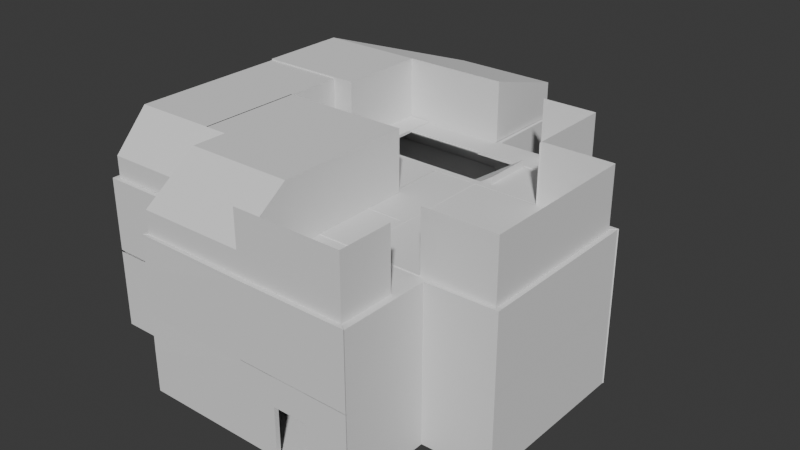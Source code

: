# Source: house.blend  (saved by Blender 4.3.34; exported with 4.5.12 LTS)
import bpy
from mathutils import Matrix  # noqa: F401  (used for matrix-valued properties, if any)

bpy.ops.wm.read_factory_settings(use_empty=True)
scene = bpy.context.scene
scene.name = 'Scene'

# ---- collections
col_collection = bpy.data.collections.new('Collection'); scene.collection.children.link(col_collection)

# ---- world
world_world = bpy.data.worlds.new('World'); scene.world = world_world
world_world.use_nodes = True; world_world.node_tree.nodes.clear()
_N = world_world.node_tree.nodes; _L = world_world.node_tree.links
n0 = _N.new('ShaderNodeOutputWorld'); n0.name = 'World Output'; n0.location = (300, 300)
n1 = _N.new('ShaderNodeBackground'); n1.name = 'Background'; n1.location = (10, 300)
n1.inputs[0].default_value = (0.05088, 0.05088, 0.05088, 1.0)
_L.new(n1.outputs[0], n0.inputs[0])
n0.is_active_output = True
world_world.color = (0.05088, 0.05088, 0.05088)
world_world.sun_shadow_jitter_overblur = 0.0

# ---- meshes
me_plane = bpy.data.meshes.new('Plane')
me_plane.from_pydata([(-3.0, -1.0, 0.0), (9.0, -1.0, 0.0), (-3.0, 4.0, 0.0), (9.0, 4.0, 0.0), (-3.0, 13.0, 0.0), (9.058, 13.0, 0.0), (13.0, 4.0, 0.0), (13.0, 13.0, 0.0), (-3.0, 18.0, 0.0), (7.134, 18.0, 0.0), (3.0, -1.0, 0.0), (3.0, 4.0, 0.0), (3.0, 13.0, 0.0), (4.0, 18.0, 0.0), (-9.0, 4.0, 0.0), (-9.0, 13.0, 0.0), (-9.0, 18.0, 0.0), (-3.0, 23.0, 0.0), (4.0, 23.0, 0.0), (-9.0, 23.0, 0.0), (-3.0, 2.0, 0.0), (-9.0, 2.0, 0.0), (-3.0, 17.56, 0.0), (-9.0, 17.56, 0.0), (-3.0, 18.0, -0.004914), (-9.0, 18.0, -0.004914), (-3.0, 17.56, -0.004914), (-9.0, 17.56, -0.004914), (-3.173, 1.732, 0.0), (-9.0, 1.726, 0.0), (-3.182, -1.225, 0.0), (-3.182, -1.225, 4.39), (-3.0, -1.0, 4.39), (-9.0, 2.0, 4.402), (-3.0, 2.0, 4.39), (-9.0, 1.726, 4.402), (-3.173, 1.732, 4.39), (-9.244, 4.0, 0.0), (-9.244, 13.0, 0.0), (-9.244, 18.0, 0.0), (-9.244, 23.25, 0.0), (-9.244, 2.0, 0.0), (-9.244, 17.56, 0.0), (-9.244, 1.726, 0.0), (-9.0, 13.0, 4.414), (-9.0, 4.0, 4.414), (-9.0, 17.56, 4.414), (-9.0, 23.0, 4.414), (-9.0, 18.0, 4.414), (-9.244, 13.0, 4.414), (-9.244, 4.0, 4.414), (-9.244, 17.56, 4.414), (-9.244, 23.25, 4.414), (-9.244, 18.0, 4.414), (-9.244, 2.0, 4.414), (-9.244, 1.726, 4.414), (-2.399, 23.22, 0.0), (4.183, 23.22, 0.0), (3.0, 23.0, 4.378), (-3.0, 23.0, 4.378), (-9.0, 23.0, 4.378), (-9.244, 23.25, 4.378), (4.183, 23.22, 4.378), (-2.399, 23.22, 4.378), (-2.399, 13.3, 0.0), (7.134, 13.34, 0.0), (-9.0, 13.3, 0.0), (3.0, 13.34, 0.0), (6.0, 13.0, 0.0), (6.0, 13.34, 0.0), (3.0, 13.0, 3.234), (-9.0, 13.3, 3.234), (-9.0, 13.0, 3.234), (9.058, 13.0, 3.234), (3.0, 13.34, 3.234), (6.0, 13.0, 3.234), (6.0, 13.34, 3.234), (-9.0, 13.3, 4.417), (-9.0, 13.0, 4.417), (9.058, 13.0, 4.381), (7.134, 13.34, 4.381), (4.238, 18.21, 0.0), (4.165, 23.19, 0.0), (7.394, 18.21, 0.0), (7.134, 18.0, 4.359), (4.0, 18.0, 4.359), (4.0, 23.0, 4.359), (4.238, 18.21, 4.359), (4.165, 23.19, 4.359), (7.394, 18.21, 4.359), (7.411, 18.15, 0.0), (7.413, 13.33, 0.0), (13.0, 13.0, 4.346), (13.33, 13.33, 0.0), (7.134, 18.0, 4.346), (7.413, 13.33, 4.346), (7.411, 18.15, 4.346), (13.33, 13.33, 4.346), (13.25, 3.81, 0.0), (13.29, 13.34, 0.0), (9.381, 3.736, 0.0), (9.0, -1.0, 4.321), (9.371, -1.254, 0.0), (9.0, 4.0, 4.321), (13.0, 4.0, 4.321), (13.0, 13.0, 4.321), (13.25, 3.81, 4.321), (13.29, 13.34, 4.321), (9.381, 3.736, 4.321), (9.371, -1.254, 4.321), (-3.187, -1.256, 0.0), (9.336, -1.256, 0.0), (3.0, -1.256, 0.0), (5.02, -1.0, 0.0), (5.02, -1.256, 0.0), (6.989, -1.0, 0.0), (6.989, -1.256, 0.0), (6.989, -1.0, 2.871), (9.0, -1.0, 2.369), (-3.0, -1.0, 2.369), (3.0, -1.0, 2.369), (6.989, -1.256, 2.871), (9.336, -1.256, 2.369), (-3.187, -1.256, 2.369), (3.0, -1.256, 2.369), (5.02, -1.0, 2.871), (5.02, -1.256, 2.871), (6.989, -1.0, 4.331), (9.0, -1.0, 4.331), (-3.0, -1.0, 4.331), (3.0, -1.0, 4.331), (6.989, -1.256, 4.331), (9.336, -1.256, 4.331), (3.0, -1.256, 4.331), (5.02, -1.0, 4.331), (5.02, -1.256, 4.331), (-6.0, 13.0, 0.0), (-6.0, 13.3, 0.0), (-6.0, 13.0, 3.234), (-6.0, 13.3, 3.234), (-8.583, 13.3, 0.0), (-8.583, 13.3, 3.234), (-8.583, 13.0, 0.0), (-8.583, 13.0, 3.234), (-2.291, 13.32, 0.0), (-2.291, 23.06, 0.0), (-2.399, 23.04, 0.0), (-2.291, 23.06, 3.234), (-2.399, 23.04, 3.234), (-2.291, 23.06, 4.417), (-2.399, 23.04, 4.417), (-2.291, 17.23, 3.234), (-2.291, 17.23, 0.0), (-2.399, 17.24, 3.234), (-2.399, 17.24, 0.0), (-2.291, 14.18, 3.234), (-2.399, 14.16, 3.234), (-2.291, 14.18, 0.0), (-2.399, 14.16, 0.0), (7.129, 13.0, 0.0), (7.129, 13.0, 3.234), (7.129, 13.0, 4.399)], [], [(10, 113, 115, 1, 3, 11), (11, 3, 5, 159, 68, 12), (5, 3, 6, 7), (67, 69, 65, 9, 13), (64, 144, 67, 13, 8, 22), (2, 11, 12, 4), (0, 10, 11, 2, 20), (22, 8, 24, 26), (2, 4, 136, 142, 15, 14), (16, 8, 17, 19), (8, 13, 18, 17), (2, 14, 21, 20), (64, 22, 23, 66, 140, 137), (26, 24, 25, 27), (8, 16, 25, 24), (16, 23, 27, 25), (23, 22, 26, 27), (29, 28, 36, 35), (30, 0, 32, 31), (20, 21, 33, 34), (28, 30, 31, 36), (0, 20, 34, 32), (21, 29, 35, 33), (38, 37, 50, 49), (41, 43, 55, 54), (43, 29, 35, 55), (15, 66, 23, 46, 44), (39, 42, 51, 53), (21, 14, 45, 33), (42, 38, 49, 51), (19, 40, 52, 47), (40, 39, 53, 52), (23, 16, 48, 46), (16, 19, 47, 48), (37, 41, 54, 50), (14, 15, 44, 45), (17, 18, 58, 59), (18, 57, 62, 58), (57, 56, 63, 62), (56, 40, 61, 63), (19, 17, 59, 60), (40, 19, 60, 61), (12, 68, 69, 67), (71, 72, 78, 77), (160, 73, 79, 161), (66, 15, 72, 71), (159, 5, 73, 160), (76, 75, 70, 74), (81, 82, 88, 87), (18, 13, 85, 86), (13, 9, 84, 85), (9, 83, 89, 84), (82, 18, 86, 88), (83, 81, 87, 89), (7, 93, 97, 92), (91, 90, 96, 95), (90, 9, 94, 96), (9, 65, 80, 94), (93, 91, 95, 97), (5, 7, 92, 79), (102, 100, 108, 109), (98, 99, 107, 106), (3, 1, 101, 103), (6, 3, 103, 104), (100, 98, 106, 108), (7, 6, 104, 105), (99, 7, 105, 107), (1, 102, 109, 101), (112, 114, 126, 124), (10, 0, 119, 120), (115, 113, 114, 116), (113, 10, 120, 125), (119, 123, 31, 129), (124, 126, 135, 133), (120, 119, 129, 130), (0, 110, 123, 119), (115, 116, 121, 117), (116, 111, 122, 121), (114, 113, 125, 126), (1, 115, 117, 118), (111, 1, 118, 122), (110, 112, 124, 123), (121, 122, 132, 131), (122, 118, 128, 132), (123, 124, 133, 31), (121, 131, 135, 126), (118, 117, 127, 128), (125, 120, 130, 134), (127, 117, 125, 134), (117, 121, 126, 125), (141, 139, 138, 143), (137, 140, 142, 136), (145, 146, 148, 147), (147, 148, 150, 149), (152, 154, 146, 145), (156, 153, 151, 155), (157, 158, 154, 152), (144, 64, 158, 157)])
_uv = me_plane.uv_layers.new(name='UVMap')
_uv.uv.foreach_set('vector', [0.5, 0.0, 0.75, 0.0, 0.875, 0.0, 1.0, 0.0, 1.0, 1.0, 0.5, 1.0, 0.5, 1.0, 1.0, 1.0, 1.0, 1.0, 0.875, 1.0, 0.75, 1.0, 0.5, 1.0, 1.0, 1.0, 1.0, 1.0, 1.0, 1.0, 1.0, 1.0, 0.5, 1.0, 0.75, 1.0, 1.0, 1.0, 1.0, 1.0, 0.5, 1.0, 0.0, 1.0, 0.25, 1.0, 0.5, 1.0, 0.5, 1.0, 0.0, 1.0, 0.0, 1.0, 0.0, 1.0, 0.5, 1.0, 0.5, 1.0, 0.0, 1.0, 0.0, 0.0, 0.5, 0.0, 0.5, 1.0, 0.0, 1.0, 0.0, 0.5, 0.0, 1.0, 0.0, 1.0, 0.0, 1.0, 0.0, 1.0, 0.0, 1.0, 0.0, 1.0, 0.0, 1.0, 0.0, 1.0, 0.0, 1.0, 0.0, 1.0, 0.0, 1.0, 0.0, 1.0, 0.0, 1.0, 0.0, 1.0, 0.0, 1.0, 0.5, 1.0, 0.5, 1.0, 0.0, 1.0, 0.0, 1.0, 0.0, 1.0, 0.0, 1.0, 0.0, 1.0, 0.0, 1.0, 0.0, 1.0, 0.0, 1.0, 0.0, 1.0, 0.0, 1.0, 0.0, 1.0, 0.0, 1.0, 0.0, 1.0, 0.0, 1.0, 0.0, 1.0, 0.0, 1.0, 0.0, 1.0, 0.0, 1.0, 0.0, 1.0, 0.0, 0.0, 0.0, 0.0, 0.0, 0.0, 0.0, 0.0, 0.0, 1.0, 0.0, 1.0, 0.0, 1.0, 0.0, 1.0, 0.0, 0.0, 0.0, 0.0, 0.0, 0.0, 0.0, 0.0, 0.0, 0.0, 0.0, 0.0, 0.0, 0.0, 0.0, 0.0, 0.0, 1.0, 0.0, 1.0, 0.0, 1.0, 0.0, 1.0, 0.0, 0.0, 0.0, 0.0, 0.0, 0.0, 0.0, 0.0, 0.0, 0.0, 0.0, 0.5, 0.0, 0.5, 0.0, 0.0, 0.0, 0.0, 0.0, 0.0, 0.0, 0.0, 0.0, 0.0, 0.0, 0.0, 0.0, 0.0, 0.0, 0.0, 0.0, 0.0, 0.0, 0.0, 0.0, 0.0, 0.0, 0.0, 0.0, 0.0, 0.0, 0.0, 0.0, 0.0, 0.0, 0.0, 0.0, 0.0, 0.0, 1.0, 0.0, 1.0, 0.0, 1.0, 0.0, 1.0, 0.0, 1.0, 0.0, 0.0, 0.0, 0.0, 0.0, 0.0, 0.0, 0.0, 0.0, 1.0, 0.0, 1.0, 0.0, 1.0, 0.0, 1.0, 0.0, 0.0, 0.0, 0.0, 0.0, 0.0, 0.0, 0.0, 0.0, 0.0, 0.0, 0.0, 0.0, 0.0, 0.0, 0.0, 0.0, 0.0, 0.0, 0.0, 0.0, 0.0, 0.0, 0.0, 0.0, 0.0, 0.0, 0.0, 0.0, 0.0, 0.0, 0.0, 0.0, 1.0, 0.0, 1.0, 0.0, 1.0, 0.0, 1.0, 0.0, 0.0, 0.0, 0.0, 0.0, 0.0, 0.0, 0.0, 0.0, 1.0, 0.0, 1.0, 0.0, 1.0, 0.0, 1.0, 0.0, 1.0, 0.5, 1.0, 0.5, 1.0, 0.0, 1.0, 0.0, 0.0, 0.0, 0.0, 0.0, 0.0, 0.0, 0.0, 0.0, 0.0, 0.0, 0.0, 0.0, 0.0, 0.0, 0.0, 0.0, 0.0, 0.0, 0.0, 0.0, 0.0, 0.0, 0.0, 0.0, 1.0, 0.0, 1.0, 0.0, 1.0, 0.0, 1.0, 0.0, 0.0, 0.0, 0.0, 0.0, 0.0, 0.0, 0.0, 0.5, 1.0, 0.75, 1.0, 0.75, 1.0, 0.5, 1.0, 0.0, 1.0, 0.0, 1.0, 0.0, 1.0, 0.0, 1.0, 0.875, 1.0, 1.0, 1.0, 1.0, 1.0, 0.875, 1.0, 0.0, 1.0, 0.0, 1.0, 0.0, 1.0, 0.0, 1.0, 0.875, 1.0, 1.0, 1.0, 1.0, 1.0, 0.875, 1.0, 0.75, 1.0, 0.75, 1.0, 0.5, 1.0, 0.5, 1.0, 0.0, 0.0, 0.0, 0.0, 0.0, 0.0, 0.0, 0.0, 0.5, 1.0, 0.5, 1.0, 0.5, 1.0, 0.5, 1.0, 0.5, 1.0, 1.0, 1.0, 1.0, 1.0, 0.5, 1.0, 0.0, 0.0, 0.0, 0.0, 0.0, 0.0, 0.0, 0.0, 0.0, 0.0, 0.0, 0.0, 0.0, 0.0, 0.0, 0.0, 0.0, 0.0, 0.0, 0.0, 0.0, 0.0, 0.0, 0.0, 0.0, 0.0, 0.0, 0.0, 0.0, 0.0, 0.0, 0.0, 0.0, 0.0, 0.0, 0.0, 0.0, 0.0, 0.0, 0.0, 0.0, 0.0, 0.0, 0.0, 0.0, 0.0, 0.0, 0.0, 1.0, 1.0, 1.0, 1.0, 1.0, 1.0, 1.0, 1.0, 0.0, 0.0, 0.0, 0.0, 0.0, 0.0, 0.0, 0.0, 1.0, 1.0, 1.0, 1.0, 1.0, 1.0, 1.0, 1.0, 0.0, 0.0, 0.0, 0.0, 0.0, 0.0, 0.0, 0.0, 0.0, 0.0, 0.0, 0.0, 0.0, 0.0, 0.0, 0.0, 1.0, 1.0, 1.0, 0.0, 1.0, 0.0, 1.0, 1.0, 1.0, 1.0, 1.0, 1.0, 1.0, 1.0, 1.0, 1.0, 0.0, 0.0, 0.0, 0.0, 0.0, 0.0, 0.0, 0.0, 1.0, 1.0, 1.0, 1.0, 1.0, 1.0, 1.0, 1.0, 0.0, 0.0, 0.0, 0.0, 0.0, 0.0, 0.0, 0.0, 0.0, 0.0, 0.0, 0.0, 0.0, 0.0, 0.0, 0.0, 0.0, 0.0, 0.0, 0.0, 0.0, 0.0, 0.0, 0.0, 0.5, 0.0, 0.0, 0.0, 0.0, 0.0, 0.5, 0.0, 0.875, 0.0, 0.75, 0.0, 0.75, 0.0, 0.875, 0.0, 0.75, 0.0, 0.5, 0.0, 0.5, 0.0, 0.75, 0.0, 0.0, 0.0, 0.0, 0.0, 0.0, 0.0, 0.0, 0.0, 0.0, 0.0, 0.0, 0.0, 0.0, 0.0, 0.0, 0.0, 0.5, 0.0, 0.0, 0.0, 0.0, 0.0, 0.5, 0.0, 0.0, 0.0, 0.0, 0.0, 0.0, 0.0, 0.0, 0.0, 0.875, 0.0, 0.875, 0.0, 0.875, 0.0, 0.875, 0.0, 0.0, 0.0, 0.0, 0.0, 0.0, 0.0, 0.0, 0.0, 0.75, 0.0, 0.75, 0.0, 0.75, 0.0, 0.75, 0.0, 1.0, 0.0, 0.875, 0.0, 0.875, 0.0, 1.0, 0.0, 0.0, 0.0, 0.0, 0.0, 0.0, 0.0, 0.0, 0.0, 0.0, 0.0, 0.0, 0.0, 0.0, 0.0, 0.0, 0.0, 0.0, 0.0, 0.0, 0.0, 0.0, 0.0, 0.0, 0.0, 0.0, 0.0, 0.0, 0.0, 0.0, 0.0, 0.0, 0.0, 0.0, 0.0, 0.0, 0.0, 0.0, 0.0, 0.0, 0.0, 0.0, 0.0, 0.0, 0.0, 0.0, 0.0, 0.0, 0.0, 1.0, 0.0, 0.875, 0.0, 0.875, 0.0, 1.0, 0.0, 0.75, 0.0, 0.5, 0.0, 0.5, 0.0, 0.75, 0.0, 0.875, 0.0, 0.875, 0.0, 0.75, 0.0, 0.75, 0.0, 0.875, 0.0, 0.875, 0.0, 0.75, 0.0, 0.75, 0.0, 0.0, 1.0, 0.0, 1.0, 0.0, 1.0, 0.0, 1.0, 0.0, 1.0, 0.0, 1.0, 0.0, 1.0, 0.0, 1.0, 0.25, 1.0, 0.0, 1.0, 0.0, 1.0, 0.25, 1.0, 0.25, 1.0, 0.0, 1.0, 0.0, 1.0, 0.25, 1.0, 0.25, 1.0, 0.0, 1.0, 0.0, 1.0, 0.25, 1.0, 0.0, 1.0, 0.0, 1.0, 0.25, 1.0, 0.25, 1.0, 0.25, 1.0, 0.0, 1.0, 0.0, 1.0, 0.25, 1.0, 0.25, 1.0, 0.0, 1.0, 0.0, 1.0, 0.25, 1.0])
me_plane.update()
me_cube_001 = bpy.data.meshes.new('Cube.001')
me_cube_001.from_pydata([(-7.306, -2.138, 2.675), (-7.306, -2.138, 3.605), (-7.306, 1.0, 2.675), (-7.306, 1.0, 3.605), (-1.682, -2.138, -1.0), (-0.3372, -2.138, -0.9781), (-1.682, 1.0, -1.0), (-0.3372, 1.0, -0.9781)], [], [(0, 1, 3, 2), (2, 3, 7, 6), (6, 7, 5, 4), (4, 5, 1, 0), (2, 6, 4, 0), (7, 3, 1, 5)])
_uv = me_cube_001.uv_layers.new(name='UVMap')
_uv.uv.foreach_set('vector', [0.375, 0.0, 0.625, 0.0, 0.625, 0.25, 0.375, 0.25, 0.375, 0.25, 0.625, 0.25, 0.625, 0.5, 0.375, 0.5, 0.375, 0.5, 0.625, 0.5, 0.625, 0.75, 0.375, 0.75, 0.375, 0.75, 0.625, 0.75, 0.625, 1.0, 0.375, 1.0, 0.125, 0.5, 0.375, 0.5, 0.375, 0.75, 0.125, 0.75, 0.625, 0.5, 0.875, 0.5, 0.875, 0.75, 0.625, 0.75])
me_cube_001.update()
me_cube_003 = bpy.data.meshes.new('Cube.003')
me_cube_003.from_pydata([(-1.0, -2.138, -1.0), (-1.0, -2.138, -0.5409), (-1.0, 1.0, -1.0), (-1.0, 1.0, -0.5409), (-0.2999, -2.138, -1.0), (-0.2999, -2.138, -0.5409), (-0.2999, 1.0, -1.0), (-0.2999, 1.0, -0.5409)], [], [(0, 1, 3, 2), (2, 3, 7, 6), (6, 7, 5, 4), (4, 5, 1, 0), (2, 6, 4, 0), (7, 3, 1, 5)])
_uv = me_cube_003.uv_layers.new(name='UVMap')
_uv.uv.foreach_set('vector', [0.375, 0.0, 0.625, 0.0, 0.625, 0.25, 0.375, 0.25, 0.375, 0.25, 0.625, 0.25, 0.625, 0.5, 0.375, 0.5, 0.375, 0.5, 0.625, 0.5, 0.625, 0.75, 0.375, 0.75, 0.375, 0.75, 0.625, 0.75, 0.625, 1.0, 0.375, 1.0, 0.125, 0.5, 0.375, 0.5, 0.375, 0.75, 0.125, 0.75, 0.625, 0.5, 0.875, 0.5, 0.875, 0.75, 0.625, 0.75])
me_cube_003.update()
me_plane_001 = bpy.data.meshes.new('Plane.001')
me_plane_001.from_pydata([(-3.0, -1.0, 0.0), (9.0, -1.0, 0.0), (9.0, 4.0, 0.0), (9.0, 13.0, 0.0), (13.0, 4.0, 0.0), (13.0, 13.0, 0.0), (9.0, 18.0, 0.0), (3.0, -1.0, 0.0), (3.0, 18.0, 0.0), (-9.0, 4.0, 0.0), (-9.0, 13.0, 0.0), (-9.0, 18.0, 0.0), (-3.0, 23.0, 0.0), (3.0, 23.0, 0.0), (-9.0, 23.0, 0.0), (-3.0, 2.0, 0.0), (-9.0, 2.0, 0.0), (-9.0, 17.56, 0.0), (-9.0, 18.0, -0.004914), (-9.0, 17.56, -0.004914), (-3.173, 1.732, 0.0), (-9.0, 1.726, 0.0), (-3.182, -1.225, 0.0), (-3.182, -1.225, 4.06), (-3.0, -1.0, 4.06), (-9.0, 2.0, 4.072), (-3.0, 2.0, 4.06), (-9.0, 1.726, 4.072), (-3.173, 1.732, 4.06), (-9.244, 4.0, 0.0), (-9.244, 13.0, 0.0), (-9.244, 18.0, 0.0), (-9.244, 23.25, 0.0), (-9.244, 2.0, 0.0), (-9.244, 17.56, 0.0), (-9.244, 1.726, 0.0), (-9.0, 13.0, 4.084), (-9.0, 4.0, 4.084), (-9.0, 17.56, 4.084), (-9.0, 23.0, 4.084), (-9.0, 18.0, 4.084), (-9.244, 13.0, 4.084), (-9.244, 4.0, 4.084), (-9.244, 17.56, 4.084), (-9.244, 23.25, 4.084), (-9.244, 18.0, 4.084), (-9.244, 2.0, 4.084), (-9.244, 1.726, 4.084), (-3.0, 23.22, 0.0), (3.183, 23.22, 0.0), (3.0, 23.0, 4.047), (-3.0, 23.0, 4.047), (-9.0, 23.0, 4.047), (-9.244, 23.25, 4.047), (3.183, 23.22, 4.047), (-3.0, 23.22, 4.047), (9.0, 13.34, 0.0), (-9.0, 13.3, 0.0), (9.0, 13.0, 3.234), (9.0, 13.34, 3.234), (9.0, 13.0, 4.051), (9.0, 13.34, 4.051), (3.238, 18.21, 0.0), (3.165, 23.19, 0.0), (9.26, 18.21, 0.0), (9.0, 18.0, 4.028), (3.0, 18.0, 4.028), (3.0, 23.0, 4.028), (3.238, 18.21, 4.028), (3.165, 23.19, 4.028), (9.26, 18.21, 4.028), (9.277, 18.15, 0.0), (9.279, 13.33, 0.0), (13.0, 13.0, 4.016), (13.33, 13.33, 0.0), (9.0, 18.0, 4.016), (9.279, 13.33, 4.016), (9.277, 18.15, 4.016), (13.33, 13.33, 4.016), (13.25, 3.81, 0.0), (13.29, 13.34, 0.0), (9.381, 3.736, 0.0), (9.0, -1.0, 3.991), (9.371, -1.254, 0.0), (9.0, 4.0, 3.991), (13.0, 4.0, 3.991), (13.0, 13.0, 3.991), (13.25, 3.81, 3.991), (13.29, 13.34, 3.991), (9.381, 3.736, 3.991), (9.371, -1.254, 3.991), (-3.187, -1.256, 0.0), (9.336, -1.256, 0.0), (3.0, -1.256, 0.0), (5.02, -1.0, 0.0), (5.02, -1.256, 0.0), (6.989, -1.0, 0.0), (6.989, -1.256, 0.0), (6.989, -1.0, 2.439), (9.0, -1.0, 2.369), (-3.0, -1.0, 2.369), (3.0, -1.0, 2.369), (6.989, -1.256, 2.439), (9.336, -1.256, 2.369), (-3.187, -1.256, 2.369), (3.0, -1.256, 2.369), (5.02, -1.0, 2.439), (5.02, -1.256, 2.439), (6.989, -1.0, 4.001), (9.0, -1.0, 4.001), (-3.0, -1.0, 4.001), (3.0, -1.0, 4.001), (6.989, -1.256, 4.001), (9.336, -1.256, 4.001), (3.0, -1.256, 4.001), (5.02, -1.0, 4.001), (5.02, -1.256, 4.001), (-9.0, 2.0, 4.238), (-3.0, 2.0, 4.226), (-3.182, -1.225, 4.226), (-3.0, -1.0, 4.226), (-9.0, 1.726, 4.238), (-3.173, 1.732, 4.226), (-9.0, 13.0, 4.249), (-9.0, 4.0, 4.249), (-9.0, 17.56, 4.249), (-9.0, 23.0, 4.249), (-9.0, 18.0, 4.249), (-9.244, 13.0, 4.249), (-9.244, 4.0, 4.249), (-9.244, 17.56, 4.249), (-9.244, 23.25, 4.249), (-9.244, 18.0, 4.249), (-9.244, 2.0, 4.249), (-9.244, 1.726, 4.249), (-3.0, 23.0, 4.213), (-9.0, 23.0, 4.213), (3.0, 23.0, 4.213), (-9.244, 23.25, 4.213), (3.183, 23.22, 4.213), (-3.0, 23.22, 4.213), (3.0, 18.0, 4.194), (3.0, 23.0, 4.194), (9.0, 18.0, 4.194), (3.238, 18.21, 4.194), (3.165, 23.19, 4.194), (9.26, 18.21, 4.194), (9.0, 13.34, 4.188), (9.0, 18.0, 4.182), (13.0, 13.0, 4.182), (9.0, 13.0, 4.188), (9.279, 13.33, 4.182), (9.277, 18.15, 4.182), (13.33, 13.33, 4.182), (13.0, 4.0, 4.156), (13.0, 13.0, 4.156), (9.0, -1.0, 4.156), (9.0, 4.0, 4.156), (13.25, 3.81, 4.156), (13.29, 13.34, 4.156), (9.381, 3.736, 4.156), (9.371, -1.254, 4.156), (6.989, -1.0, 4.167), (9.0, -1.0, 4.167), (-3.0, -1.0, 4.167), (3.0, -1.0, 4.167), (6.989, -1.256, 4.167), (9.336, -1.256, 4.167), (3.0, -1.256, 4.167), (5.02, -1.0, 4.167), (5.02, -1.256, 4.167), (-8.583, 13.3, 0.0), (-8.583, 13.0, 0.0), (5.02, -1.0, 0.005024), (5.02, -1.256, 0.005024), (6.989, -1.0, 0.005024), (6.989, -1.256, 0.005024), (-4.249, 4.0, 0.0), (-4.249, 13.0, 0.0), (-4.313, 4.0, 0.0), (-4.313, 2.0, 0.0), (-3.0, 4.0, 0.0), (-3.0, 2.0, 0.0), (-4.313, 9.811, 0.0), (-3.0, 9.811, 0.0), (-3.0, 2.057, 0.0), (9.0, 2.057, 0.0), (3.0, 2.057, 0.0), (5.02, 2.057, 0.0), (6.989, 2.057, 0.0), (5.02, 2.057, 0.005024), (6.989, 2.057, 0.005024), (-3.0, 9.798, 0.0), (9.0, 9.798, 0.0), (3.0, 9.798, 0.0), (5.02, 9.798, 0.0), (6.989, 9.798, 0.0), (5.02, 9.798, 0.005024), (6.989, 9.798, 0.005024), (8.992, 4.0, 0.0), (8.992, 13.0, 0.0), (9.0, 12.98, 0.0), (3.0, 12.98, 0.0), (5.02, 12.98, 0.0), (6.989, 12.98, 0.0), (5.02, 12.98, 0.005024), (6.989, 12.98, 0.005024), (-3.0, 18.09, 0.0), (3.0, 18.09, 0.0), (-9.0, 18.09, 0.0), (9.0, 12.91, 0.0), (3.0, 12.91, 0.0), (-3.0, 13.0, 0.0), (3.0, 13.0, 0.0), (-9.0, 13.0, 0.0), (-4.313, 10.15, 0.0), (-3.0, 10.15, 0.0), (-3.0, 10.14, 0.0), (3.0, 10.14, 0.0), (-3.0, 9.811, 4.04), (-4.313, 9.811, 4.04), (-3.0, 9.798, 4.04), (3.0, 9.798, 4.04), (-3.0, 10.15, 4.04), (-4.313, 10.15, 4.04), (-3.0, 10.14, 4.04), (3.0, 10.14, 4.04), (2.77, 9.798, 0.0), (2.77, 12.98, 0.0), (2.77, 9.798, 0.0), (2.77, 12.98, 0.0), (3.0, 12.98, 4.037), (3.0, 9.798, 4.037), (2.77, 12.98, 4.037), (2.77, 9.798, 4.037), (9.0, 16.45, 4.028), (3.0, 16.45, 4.028), (9.0, 16.45, 4.194), (3.0, 16.45, 4.194), (-3.0, 9.811, 4.21), (-4.313, 9.811, 4.21), (-3.0, 9.798, 4.21), (3.0, 9.798, 4.21), (-3.0, 10.15, 4.21), (-4.313, 10.15, 4.21), (-3.0, 10.14, 4.21), (3.0, 10.14, 4.21), (3.0, 12.98, 4.207), (3.0, 9.798, 4.207), (2.77, 12.98, 4.207), (2.77, 9.798, 4.207), (12.97, 12.98, 4.037), (12.97, 9.798, 4.037), (12.97, 12.98, 4.207), (12.97, 9.798, 4.207), (-3.0, 4.068, 4.04), (-4.313, 4.068, 4.04), (-3.0, 4.055, 4.04), (3.0, 4.055, 4.04), (-3.0, 4.068, 4.21), (-4.313, 4.068, 4.21), (-3.0, 4.055, 4.21), (3.0, 4.055, 4.21), (3.0, 4.055, 4.037), (3.0, 4.055, 4.207), (12.97, 4.055, 4.037), (12.97, 4.055, 4.207), (-2.989, -1.0, 3.991), (-2.989, 4.0, 3.991), (-2.989, -1.0, 4.156), (-2.989, 4.0, 4.156), (-3.0, 1.992, 4.04), (-4.313, 1.992, 4.04), (-3.0, 1.992, 4.21), (-4.313, 1.992, 4.21), (-4.313, 10.15, 4.04), (-4.313, 9.811, 4.04), (-4.313, 10.15, 4.21), (-4.313, 9.811, 4.21), (-4.313, 4.068, 4.04), (-4.313, 4.068, 4.21), (-4.313, 1.992, 4.04), (-4.313, 1.992, 4.21), (-9.0, 13.0, 4.084), (-9.0, 4.0, 4.084), (-9.0, 2.0, 4.238), (-9.0, 2.0, 4.072), (-9.0, 4.0, 4.249), (-9.0, 13.0, 4.249), (-9.0, 10.18, 4.084), (-9.0, 10.18, 4.249), (-4.265, 10.18, 4.084), (-4.265, 4.0, 4.084), (-4.265, 2.0, 4.238), (-4.265, 2.0, 4.072), (-4.265, 4.0, 4.249), (-4.265, 10.18, 4.249), (-9.0, 17.56, 4.084), (-9.0, 13.0, 4.084), (-9.0, 18.0, 4.084), (-9.0, 17.56, 4.249), (-9.0, 18.0, 4.249), (-9.0, 13.0, 4.249), (-9.0, 13.0, 4.084), (-9.0, 13.0, 4.249), (-9.0, 10.18, 4.084), (-9.0, 10.18, 4.249), (-1.665, 17.56, 4.084), (-1.665, 13.0, 4.084), (-1.665, 18.0, 4.084), (-1.665, 17.56, 4.249), (-1.665, 18.0, 4.249), (-1.665, 13.0, 4.249), (-1.665, 13.0, 4.084), (-1.665, 13.0, 4.249), (-1.665, 10.18, 4.084), (-1.665, 10.18, 4.249), (2.719, 13.0, 4.084), (2.719, 13.0, 4.249), (2.719, 10.18, 4.084), (2.719, 10.18, 4.249), (-3.0, 18.08, 4.047), (-9.0, 18.08, 4.047), (3.0, 18.08, 4.047), (3.0, 18.08, 4.213), (-9.0, 18.08, 4.213), (-3.0, 18.08, 4.213), (-1.646, 18.0, 4.028), (-1.646, 18.0, 4.194), (-1.646, 16.45, 4.028), (-1.646, 16.45, 4.194)], [(10, 172), (172, 171)], [(11, 17, 19, 18), (21, 20, 28, 27), (22, 0, 24, 23), (54, 55, 140, 139), (23, 114, 168, 119), (15, 16, 25, 26), (20, 22, 23, 28), (0, 15, 26, 24), (16, 21, 27, 25), (30, 29, 42, 41), (33, 35, 47, 46), (35, 21, 27, 47), (10, 57, 17, 38, 36), (31, 34, 43, 45), (157, 84, 268, 270), (44, 45, 132, 131), (53, 52, 136, 138), (112, 113, 167, 166), (28, 23, 119, 122), (86, 85, 154, 155), (16, 9, 37, 25), (34, 30, 41, 43), (14, 32, 44, 39), (32, 31, 45, 44), (17, 11, 40, 38), (11, 14, 39, 40), (29, 33, 46, 42), (9, 10, 36, 37), (12, 13, 50, 51), (13, 49, 54, 50), (43, 41, 128, 130), (111, 110, 164, 165), (49, 48, 55, 54), (48, 32, 53, 55), (14, 12, 51, 52), (32, 14, 52, 53), (3, 56, 59, 58), (58, 59, 61, 60), (62, 63, 69, 68), (13, 8, 66, 67), (24, 26, 118, 120), (41, 42, 129, 128), (8, 6, 65, 66), (6, 64, 70, 65), (63, 13, 67, 69), (64, 62, 68, 70), (5, 74, 78, 73), (56, 3, 60, 61), (72, 71, 77, 76), (109, 108, 162, 163), (25, 27, 121, 117), (71, 6, 75, 77), (6, 56, 61, 75), (74, 72, 76, 78), (3, 5, 73, 60), (83, 81, 89, 90), (79, 80, 88, 87), (2, 1, 82, 84), (70, 68, 144, 146), (288, 290, 306, 304), (137, 135, 326, 324), (4, 2, 84, 85), (81, 79, 87, 89), (5, 4, 85, 86), (80, 5, 86, 88), (1, 83, 90, 82), (93, 95, 107, 105), (7, 0, 100, 101), (96, 94, 95, 97), (94, 7, 101, 106), (100, 104, 23, 110), (105, 107, 116, 114), (101, 100, 110, 111), (0, 91, 104, 100), (96, 97, 102, 98), (97, 92, 103, 102), (95, 94, 106, 107), (1, 96, 98, 99), (92, 1, 99, 103), (91, 93, 105, 104), (65, 70, 146, 143), (27, 28, 122, 121), (123, 124, 287, 290, 288), (102, 103, 113, 112), (51, 50, 323, 321), (103, 99, 109, 113), (104, 105, 114, 23), (102, 112, 116, 107), (99, 98, 108, 109), (106, 101, 111, 115), (108, 98, 106, 115), (106, 98, 175, 173), (118, 117, 121, 122), (120, 118, 122, 119), (124, 123, 128, 129), (127, 126, 131, 132), (125, 127, 132, 130), (123, 125, 130, 128), (117, 124, 129, 133), (121, 117, 133, 134), (136, 135, 140, 138), (135, 137, 139, 140), (142, 141, 144, 145), (141, 143, 146, 144), (148, 147, 151, 152), (150, 149, 153, 151), (150, 151, 147), (155, 154, 158, 159), (154, 157, 160, 158), (157, 156, 161, 160), (165, 164, 119, 168), (169, 165, 168, 170), (163, 162, 166, 167), (166, 162, 169, 170), (42, 46, 133, 129), (45, 43, 130, 132), (85, 84, 157, 154), (110, 23, 119, 164), (50, 54, 139, 137), (46, 47, 134, 133), (113, 109, 163, 167), (55, 53, 138, 140), (115, 111, 165, 169), (75, 61, 147, 148), (114, 116, 170, 168), (87, 88, 159, 158), (60, 73, 149, 150), (39, 44, 131, 126), (88, 86, 155, 159), (89, 87, 158, 160), (47, 27, 121, 134), (82, 90, 161, 156), (76, 77, 152, 151), (90, 89, 160, 161), (77, 75, 148, 152), (73, 78, 153, 149), (67, 66, 141, 142), (78, 76, 151, 153), (141, 66, 327, 328), (26, 25, 117, 118), (117, 25, 286, 285), (68, 69, 145, 144), (116, 112, 166, 170), (125, 123, 302, 300), (23, 24, 120, 119), (69, 67, 142, 145), (108, 115, 169, 162), (40, 39, 126, 127), (60, 61, 147, 150), (175, 176, 174, 173), (98, 102, 176, 175), (102, 107, 174, 176), (107, 106, 173, 174), (10, 9, 177, 178), (9, 16, 180, 179), (179, 180, 182, 181), (179, 181, 184, 183), (0, 7, 187, 185), (7, 94, 188, 187), (96, 1, 186, 189), (173, 175, 191, 190), (190, 191, 198, 197), (185, 187, 194, 192), (187, 188, 195, 194), (189, 186, 193, 196), (4, 5, 200, 199), (197, 198, 206, 205), (194, 195, 203, 202), (196, 193, 201, 204), (12, 14, 209, 207), (13, 12, 207, 208), (207, 209, 214, 212), (208, 207, 212, 213), (6, 8, 211, 210), (183, 184, 219, 220), (184, 216, 223, 219), (226, 225, 245, 246), (224, 220, 276, 275), (194, 218, 226, 222), (218, 217, 225, 226), (215, 183, 220, 224), (217, 192, 221, 225), (216, 215, 224, 223), (192, 194, 222, 221), (194, 202, 231, 232), (227, 228, 230, 229), (233, 234, 250, 249), (227, 194, 232, 234), (202, 228, 233, 231), (228, 227, 234, 233), (236, 235, 237, 238), (143, 141, 238, 237), (66, 65, 235, 236), (65, 143, 237, 235), (241, 242, 246, 245), (240, 239, 243, 244), (248, 247, 249, 250), (254, 248, 264, 266), (234, 232, 248, 250), (219, 223, 243, 239), (225, 221, 241, 245), (252, 254, 266, 265), (231, 233, 249, 247), (222, 226, 246, 242), (231, 247, 253, 251), (223, 224, 244, 243), (252, 251, 253, 254), (247, 248, 254, 253), (248, 232, 263, 264), (232, 231, 251, 252), (274, 260, 280, 282), (257, 258, 262, 261), (264, 263, 265, 266), (220, 219, 255, 256), (239, 240, 260, 259), (232, 252, 265, 263), (220, 256, 279, 276), (221, 222, 258, 257), (241, 221, 257, 261), (242, 241, 261, 262), (219, 239, 259, 255), (222, 242, 262, 258), (268, 267, 269, 270), (84, 82, 267, 268), (156, 157, 270, 269), (82, 156, 269, 267), (272, 271, 273, 274), (259, 260, 274, 273), (256, 255, 271, 272), (255, 259, 273, 271), (275, 276, 278, 277), (280, 279, 281, 282), (278, 276, 279, 280), (260, 240, 278, 280), (240, 244, 277, 278), (244, 224, 275, 277), (256, 272, 281, 279), (272, 274, 282, 281), (285, 286, 294, 293), (38, 40, 299, 297), (25, 37, 284, 286), (124, 117, 285, 287), (37, 36, 283, 289, 284), (36, 123, 288, 283), (289, 290, 296, 291), (294, 292, 295, 293), (292, 291, 296, 295), (287, 285, 293, 295), (290, 287, 295, 296), (286, 284, 292, 294), (284, 289, 291, 292), (306, 305, 315, 316), (299, 301, 311, 309), (302, 298, 308, 312), (123, 36, 298, 302), (40, 127, 301, 299), (290, 289, 305, 306), (36, 38, 297, 298), (127, 125, 300, 301), (283, 288, 304, 303), (289, 283, 303, 305), (307, 309, 311, 310), (308, 307, 310, 312), (314, 316, 320, 318), (298, 297, 307, 308), (303, 304, 314, 313), (300, 302, 312, 310), (297, 299, 309, 307), (305, 303, 313, 315), (301, 300, 310, 311), (304, 306, 316, 314), (319, 317, 318, 320), (313, 314, 318, 317), (316, 315, 319, 320), (315, 313, 317, 319), (321, 323, 324, 326), (322, 321, 326, 325), (52, 51, 321, 322), (135, 136, 325, 326), (50, 137, 324, 323), (136, 52, 322, 325), (328, 327, 329, 330), (66, 236, 329, 327), (238, 141, 328, 330), (236, 238, 330, 329)])
_uv = me_plane_001.uv_layers.new(name='UVMap')
_uv.uv.foreach_set('vector', [0.0, 0.0, 0.0, 0.0, 0.0, 0.0, 0.0, 0.0, 0.0, 0.0, 0.0, 0.0, 0.0, 0.0, 0.0, 0.0, 0.0, 0.0, 0.0, 0.0, 0.0, 0.0, 0.0, 0.0, 0.0, 0.0, 0.0, 0.0, 0.0, 0.0, 0.0, 0.0, 0.0, 0.0, 0.0, 0.0, 0.0, 0.0, 0.0, 0.0, 0.0, 1.0, 0.0, 1.0, 0.0, 1.0, 0.0, 1.0, 0.0, 0.0, 0.0, 0.0, 0.0, 0.0, 0.0, 0.0, 0.0, 0.0, 0.0, 0.5, 0.0, 0.5, 0.0, 0.0, 0.0, 0.0, 0.0, 0.0, 0.0, 0.0, 0.0, 0.0, 0.0, 0.0, 0.0, 0.0, 0.0, 0.0, 0.0, 0.0, 0.0, 0.0, 0.0, 0.0, 0.0, 0.0, 0.0, 0.0, 0.0, 0.0, 0.0, 0.0, 0.0, 0.0, 0.0, 0.0, 0.0, 1.0, 0.0, 1.0, 0.0, 1.0, 0.0, 1.0, 0.0, 1.0, 0.0, 0.0, 0.0, 0.0, 0.0, 0.0, 0.0, 0.0, 1.0, 1.0, 1.0, 1.0, 1.0, 1.0, 1.0, 1.0, 0.0, 0.0, 0.0, 0.0, 0.0, 0.0, 0.0, 0.0, 0.0, 0.0, 0.0, 0.0, 0.0, 0.0, 0.0, 0.0, 0.0, 0.0, 0.0, 0.0, 0.0, 0.0, 0.0, 0.0, 0.0, 0.0, 0.0, 0.0, 0.0, 0.0, 0.0, 0.0, 1.0, 1.0, 1.0, 1.0, 1.0, 1.0, 1.0, 1.0, 0.0, 1.0, 0.0, 1.0, 0.0, 1.0, 0.0, 1.0, 0.0, 0.0, 0.0, 0.0, 0.0, 0.0, 0.0, 0.0, 0.0, 0.0, 0.0, 0.0, 0.0, 0.0, 0.0, 0.0, 0.0, 0.0, 0.0, 0.0, 0.0, 0.0, 0.0, 0.0, 0.0, 0.0, 0.0, 0.0, 0.0, 0.0, 0.0, 0.0, 0.0, 1.0, 0.0, 1.0, 0.0, 1.0, 0.0, 1.0, 0.0, 0.0, 0.0, 0.0, 0.0, 0.0, 0.0, 0.0, 0.0, 1.0, 0.0, 1.0, 0.0, 1.0, 0.0, 1.0, 0.0, 1.0, 0.5, 1.0, 0.5, 1.0, 0.0, 1.0, 0.0, 0.0, 0.0, 0.0, 0.0, 0.0, 0.0, 0.0, 0.0, 0.0, 0.0, 0.0, 0.0, 0.0, 0.0, 0.0, 0.5, 0.0, 0.0, 0.0, 0.0, 0.0, 0.5, 0.0, 0.0, 0.0, 0.0, 0.0, 0.0, 0.0, 0.0, 0.0, 0.0, 0.0, 0.0, 0.0, 0.0, 0.0, 0.0, 0.0, 0.0, 1.0, 0.0, 1.0, 0.0, 1.0, 0.0, 1.0, 0.0, 0.0, 0.0, 0.0, 0.0, 0.0, 0.0, 0.0, 0.0, 0.0, 0.0, 0.0, 0.0, 0.0, 0.0, 0.0, 0.0, 0.0, 0.0, 0.0, 0.0, 0.0, 0.0, 0.0, 0.0, 0.0, 0.0, 0.0, 0.0, 0.0, 0.0, 0.0, 0.5, 1.0, 0.5, 1.0, 0.5, 1.0, 0.5, 1.0, 0.0, 0.0, 0.0, 0.5, 0.0, 0.5, 0.0, 0.0, 0.0, 0.0, 0.0, 0.0, 0.0, 0.0, 0.0, 0.0, 0.5, 1.0, 1.0, 1.0, 1.0, 1.0, 0.5, 1.0, 0.0, 0.0, 0.0, 0.0, 0.0, 0.0, 0.0, 0.0, 0.0, 0.0, 0.0, 0.0, 0.0, 0.0, 0.0, 0.0, 0.0, 0.0, 0.0, 0.0, 0.0, 0.0, 0.0, 0.0, 0.0, 0.0, 0.0, 0.0, 0.0, 0.0, 0.0, 0.0, 0.0, 0.0, 0.0, 0.0, 0.0, 0.0, 0.0, 0.0, 0.0, 0.0, 0.0, 0.0, 0.0, 0.0, 0.0, 0.0, 1.0, 0.0, 0.875, 0.0, 0.875, 0.0, 1.0, 0.0, 0.0, 0.0, 0.0, 0.0, 0.0, 0.0, 0.0, 0.0, 0.0, 0.0, 0.0, 0.0, 0.0, 0.0, 0.0, 0.0, 1.0, 1.0, 1.0, 1.0, 1.0, 1.0, 1.0, 1.0, 0.0, 0.0, 0.0, 0.0, 0.0, 0.0, 0.0, 0.0, 1.0, 1.0, 1.0, 1.0, 1.0, 1.0, 1.0, 1.0, 0.0, 0.0, 0.0, 0.0, 0.0, 0.0, 0.0, 0.0, 0.0, 0.0, 0.0, 0.0, 0.0, 0.0, 0.0, 0.0, 1.0, 1.0, 1.0, 0.0, 1.0, 0.0, 1.0, 1.0, 0.0, 0.0, 0.0, 0.0, 0.0, 0.0, 0.0, 0.0, 0.0, 1.0, 0.0, 1.0, 0.0, 1.0, 0.0, 1.0, 0.5, 1.0, 0.0, 1.0, 0.0, 1.0, 0.5, 1.0, 1.0, 1.0, 1.0, 1.0, 1.0, 1.0, 1.0, 1.0, 0.0, 0.0, 0.0, 0.0, 0.0, 0.0, 0.0, 0.0, 1.0, 1.0, 1.0, 1.0, 1.0, 1.0, 1.0, 1.0, 0.0, 0.0, 0.0, 0.0, 0.0, 0.0, 0.0, 0.0, 0.0, 0.0, 0.0, 0.0, 0.0, 0.0, 0.0, 0.0, 0.0, 0.0, 0.0, 0.0, 0.0, 0.0, 0.0, 0.0, 0.5, 0.0, 0.0, 0.0, 0.0, 0.0, 0.5, 0.0, 0.875, 0.0, 0.75, 0.0, 0.75, 0.0, 0.875, 0.0, 0.75, 0.0, 0.5, 0.0, 0.5, 0.0, 0.75, 0.0, 0.0, 0.0, 0.0, 0.0, 0.0, 0.0, 0.0, 0.0, 0.0, 0.0, 0.0, 0.0, 0.0, 0.0, 0.0, 0.0, 0.5, 0.0, 0.0, 0.0, 0.0, 0.0, 0.5, 0.0, 0.0, 0.0, 0.0, 0.0, 0.0, 0.0, 0.0, 0.0, 0.875, 0.0, 0.875, 0.0, 0.875, 0.0, 0.875, 0.0, 0.0, 0.0, 0.0, 0.0, 0.0, 0.0, 0.0, 0.0, 0.75, 0.0, 0.75, 0.0, 0.75, 0.0, 0.75, 0.0, 1.0, 0.0, 0.875, 0.0, 0.875, 0.0, 1.0, 0.0, 0.0, 0.0, 0.0, 0.0, 0.0, 0.0, 0.0, 0.0, 0.0, 0.0, 0.0, 0.0, 0.0, 0.0, 0.0, 0.0, 0.0, 0.0, 0.0, 0.0, 0.0, 0.0, 0.0, 0.0, 0.0, 0.0, 0.0, 0.0, 0.0, 0.0, 0.0, 0.0, 0.0, 1.0, 0.0, 1.0, 0.0, 1.0, 0.0, 1.0, 0.0, 1.0, 0.0, 0.0, 0.0, 0.0, 0.0, 0.0, 0.0, 0.0, 0.0, 1.0, 0.5, 1.0, 0.5, 1.0, 0.0, 1.0, 0.0, 0.0, 0.0, 0.0, 0.0, 0.0, 0.0, 0.0, 0.0, 0.0, 0.0, 0.0, 0.0, 0.0, 0.0, 0.0, 0.0, 0.0, 0.0, 0.0, 0.0, 0.0, 0.0, 0.0, 1.0, 0.0, 0.875, 0.0, 0.875, 0.0, 1.0, 0.0, 0.75, 0.0, 0.5, 0.0, 0.5, 0.0, 0.75, 0.0, 0.875, 0.0, 0.875, 0.0, 0.75, 0.0, 0.75, 0.0, 0.75, 0.0, 0.875, 0.0, 0.875, 0.0, 0.75, 0.0, 0.0, 1.0, 0.0, 1.0, 0.0, 1.0, 0.0, 1.0, 0.0, 0.0, 0.0, 0.5, 0.0, 0.5, 0.0, 0.0, 0.0, 1.0, 0.0, 1.0, 0.0, 1.0, 0.0, 1.0, 0.0, 1.0, 0.0, 1.0, 0.0, 1.0, 0.0, 1.0, 0.0, 0.0, 0.0, 0.0, 0.0, 0.0, 0.0, 0.0, 0.0, 1.0, 0.0, 1.0, 0.0, 1.0, 0.0, 1.0, 0.0, 1.0, 0.0, 1.0, 0.0, 1.0, 0.0, 1.0, 0.0, 0.0, 0.0, 0.0, 0.0, 0.0, 0.0, 0.0, 0.0, 1.0, 0.0, 1.0, 0.0, 1.0, 0.0, 1.0, 0.0, 1.0, 0.5, 1.0, 0.5, 1.0, 0.0, 1.0, 0.5, 1.0, 0.5, 1.0, 0.5, 1.0, 0.5, 1.0, 0.5, 1.0, 1.0, 1.0, 1.0, 1.0, 0.5, 1.0, 1.0, 1.0, 1.0, 1.0, 1.0, 1.0, 1.0, 1.0, 1.0, 1.0, 1.0, 1.0, 1.0, 1.0, 1.0, 1.0, 1.0, 1.0, 1.0, 1.0, 1.0, 1.0, 1.0, 1.0, 1.0, 1.0, 1.0, 1.0, 1.0, 1.0, 1.0, 1.0, 1.0, 1.0, 1.0, 1.0, 1.0, 1.0, 1.0, 1.0, 1.0, 0.0, 1.0, 0.0, 1.0, 1.0, 0.5, 0.0, 0.0, 0.0, 0.0, 0.0, 0.5, 0.0, 0.75, 0.0, 0.5, 0.0, 0.5, 0.0, 0.75, 0.0, 1.0, 0.0, 0.875, 0.0, 0.875, 0.0, 1.0, 0.0, 0.875, 0.0, 0.875, 0.0, 0.75, 0.0, 0.75, 0.0, 0.0, 0.0, 0.0, 0.0, 0.0, 0.0, 0.0, 0.0, 0.0, 0.0, 0.0, 0.0, 0.0, 0.0, 0.0, 0.0, 1.0, 1.0, 1.0, 1.0, 1.0, 1.0, 1.0, 1.0, 0.0, 0.0, 0.0, 0.0, 0.0, 0.0, 0.0, 0.0, 0.0, 0.0, 0.0, 0.0, 0.0, 0.0, 0.0, 0.0, 0.0, 0.0, 0.0, 0.0, 0.0, 0.0, 0.0, 0.0, 0.0, 0.0, 0.0, 0.0, 0.0, 0.0, 0.0, 0.0, 0.0, 0.0, 0.0, 0.0, 0.0, 0.0, 0.0, 0.0, 0.75, 0.0, 0.5, 0.0, 0.5, 0.0, 0.75, 0.0, 1.0, 1.0, 1.0, 1.0, 1.0, 1.0, 1.0, 1.0, 0.0, 0.0, 0.0, 0.0, 0.0, 0.0, 0.0, 0.0, 0.0, 0.0, 0.0, 0.0, 0.0, 0.0, 0.0, 0.0, 1.0, 1.0, 1.0, 1.0, 1.0, 1.0, 1.0, 1.0, 0.0, 0.0, 0.0, 0.0, 0.0, 0.0, 0.0, 0.0, 0.0, 0.0, 0.0, 0.0, 0.0, 0.0, 0.0, 0.0, 0.0, 0.0, 0.0, 0.0, 0.0, 0.0, 0.0, 0.0, 0.0, 0.0, 0.0, 0.0, 0.0, 0.0, 0.0, 0.0, 0.0, 0.0, 0.0, 0.0, 0.0, 0.0, 0.0, 0.0, 0.0, 0.0, 0.0, 0.0, 0.0, 0.0, 0.0, 0.0, 0.0, 0.0, 0.0, 0.0, 0.0, 0.0, 0.0, 0.0, 0.0, 0.0, 0.0, 0.0, 0.0, 0.0, 0.0, 0.0, 0.0, 0.0, 0.0, 0.0, 0.0, 0.0, 0.0, 0.0, 0.5, 1.0, 0.5, 1.0, 0.5, 1.0, 0.5, 1.0, 0.0, 0.0, 0.0, 0.0, 0.0, 0.0, 0.0, 0.0, 0.5, 1.0, 0.5, 1.0, 0.5, 1.0, 0.5, 1.0, 0.0, 1.0, 0.0, 1.0, 0.0, 1.0, 0.0, 1.0, 0.0, 0.0, 0.0, 0.0, 0.0, 0.0, 0.0, 0.0, 0.0, 0.0, 0.0, 0.0, 0.0, 0.0, 0.0, 0.0, 0.0, 0.0, 0.0, 0.0, 0.0, 0.0, 0.0, 0.0, 0.0, 1.0, 0.0, 1.0, 0.0, 1.0, 0.0, 1.0, 0.0, 0.0, 0.0, 0.0, 0.0, 0.0, 0.0, 0.0, 0.0, 0.0, 0.0, 0.0, 0.0, 0.0, 0.0, 0.0, 0.875, 0.0, 0.75, 0.0, 0.75, 0.0, 0.875, 0.0, 0.0, 1.0, 0.0, 1.0, 0.0, 1.0, 0.0, 1.0, 0.0, 0.0, 0.0, 0.0, 0.0, 0.0, 0.0, 0.0, 0.875, 0.0, 0.875, 0.0, 0.75, 0.0, 0.75, 0.0, 0.875, 0.0, 0.875, 0.0, 0.875, 0.0, 0.875, 0.0, 0.0, 0.0, 0.0, 0.0, 0.0, 0.0, 0.0, 0.0, 0.75, 0.0, 0.75, 0.0, 0.75, 0.0, 0.75, 0.0, 0.0, 1.0, 0.0, 1.0, 0.0, 1.0, 0.0, 1.0, 0.0, 1.0, 0.0, 1.0, 0.0, 1.0, 0.0, 1.0, 0.0, 1.0, 0.0, 1.0, 0.0, 1.0, 0.0, 1.0, 0.0, 1.0, 0.0, 1.0, 0.0, 1.0, 0.0, 1.0, 0.0, 0.0, 0.5, 0.0, 0.5, 0.0, 0.0, 0.0, 0.5, 0.0, 0.75, 0.0, 0.75, 0.0, 0.5, 0.0, 0.875, 0.0, 1.0, 0.0, 1.0, 0.0, 0.875, 0.0, 0.75, 0.0, 0.875, 0.0, 0.875, 0.0, 0.75, 0.0, 0.75, 0.0, 0.875, 0.0, 0.875, 0.0, 0.75, 0.0, 0.0, 0.0, 0.5, 0.0, 0.5, 0.0, 0.0, 0.0, 0.5, 0.0, 0.75, 0.0, 0.75, 0.0, 0.5, 0.0, 0.875, 0.0, 1.0, 0.0, 1.0, 0.0, 0.875, 0.0, 1.0, 1.0, 1.0, 1.0, 1.0, 1.0, 1.0, 1.0, 0.75, 0.0, 0.875, 0.0, 0.875, 0.0, 0.75, 0.0, 0.5, 0.0, 0.75, 0.0, 0.75, 0.0, 0.5, 0.0, 0.875, 0.0, 1.0, 0.0, 1.0, 0.0, 0.875, 0.0, 0.0, 1.0, 0.0, 1.0, 0.0, 1.0, 0.0, 1.0, 0.5, 1.0, 0.0, 1.0, 0.0, 1.0, 0.5, 1.0, 0.0, 1.0, 0.0, 1.0, 0.0, 1.0, 0.0, 1.0, 0.5, 1.0, 0.0, 1.0, 0.0, 1.0, 0.5, 1.0, 1.0, 1.0, 0.5, 1.0, 0.5, 1.0, 1.0, 1.0, 0.0, 1.0, 0.0, 1.0, 0.0, 1.0, 0.0, 1.0, 0.0, 0.0, 0.0, 0.0, 0.0, 0.0, 0.0, 0.0, 0.0, 0.0, 0.0, 0.0, 0.0, 0.0, 0.0, 0.0, 0.0, 0.0, 0.0, 0.0, 0.0, 0.0, 0.0, 0.0, 0.0, 0.0, 0.0, 0.0, 0.0, 0.0, 0.0, 0.0, 0.0, 0.0, 0.0, 0.0, 0.0, 0.0, 0.0, 0.0, 0.0, 0.0, 0.0, 0.0, 0.0, 0.0, 0.0, 0.0, 0.0, 0.0, 0.0, 0.0, 0.0, 0.0, 0.0, 0.0, 0.0, 0.0, 0.0, 0.0, 0.0, 0.0, 0.0, 0.0, 0.0, 0.0, 0.5, 0.0, 0.5, 0.0, 0.0, 0.0, 0.5, 0.0, 0.5, 0.0, 0.5, 0.0, 0.5, 0.0, 0.5, 0.0, 0.5, 0.0, 0.5, 0.0, 0.5, 0.0, 0.5, 0.0, 0.5, 0.0, 0.5, 0.0, 0.5, 0.0, 0.0, 0.0, 0.0, 0.0, 0.0, 0.0, 0.0, 0.0, 0.0, 0.0, 0.0, 0.0, 0.0, 0.0, 0.0, 0.0, 0.5, 0.0, 0.5, 0.0, 0.5, 0.0, 0.5, 0.0, 0.5, 1.0, 1.0, 1.0, 1.0, 1.0, 0.5, 1.0, 1.0, 1.0, 0.5, 1.0, 0.5, 1.0, 1.0, 1.0, 0.5, 1.0, 1.0, 1.0, 1.0, 1.0, 0.5, 1.0, 0.0, 0.0, 0.0, 0.0, 0.0, 0.0, 0.0, 0.0, 0.0, 0.0, 0.5, 0.0, 0.5, 0.0, 0.0, 0.0, 0.0, 1.0, 0.0, 1.0, 0.0, 1.0, 0.0, 1.0, 0.5, 0.0, 0.5, 0.0, 0.5, 0.0, 0.5, 0.0, 0.5, 0.0, 0.5, 0.0, 0.5, 0.0, 0.5, 0.0, 0.0, 0.0, 0.0, 0.0, 0.0, 0.0, 0.0, 0.0, 0.0, 0.0, 0.0, 0.0, 0.0, 0.0, 0.0, 0.0, 0.0, 0.0, 0.0, 0.0, 0.0, 0.0, 0.0, 0.0, 0.5, 0.0, 0.5, 0.0, 0.5, 0.0, 0.5, 0.0, 0.0, 0.0, 0.0, 0.0, 0.0, 0.0, 0.0, 0.0, 0.0, 0.0, 0.0, 0.0, 0.0, 0.0, 0.0, 0.0, 0.0, 0.0, 0.0, 0.0, 0.0, 0.0, 0.0, 0.0, 0.0, 0.0, 0.0, 0.0, 0.0, 0.0, 0.0, 0.0, 0.5, 0.0, 0.5, 0.0, 0.5, 0.0, 0.5, 0.0, 0.5, 0.0, 0.5, 0.0, 0.5, 0.0, 0.5, 0.0, 0.0, 0.0, 0.0, 0.0, 0.0, 0.0, 0.0, 0.0, 0.5, 0.0, 0.5, 0.0, 0.5, 0.0, 0.5, 0.0, 0.0, 1.0, 0.0, 1.0, 0.0, 1.0, 0.0, 1.0, 0.0, 0.0, 0.5, 0.0, 0.5, 0.0, 0.0, 0.0, 0.0, 0.0, 0.0, 0.0, 0.0, 0.0, 0.0, 0.0, 0.0, 1.0, 0.0, 1.0, 0.0, 1.0, 0.0, 1.0, 0.0, 1.0, 0.0, 1.0, 0.0, 1.0, 0.0, 1.0, 0.5, 0.0, 0.5, 0.0, 0.5, 0.0, 0.5, 0.0, 0.0, 1.0, 0.0, 1.0, 0.0, 1.0, 0.0, 1.0, 0.0, 0.0, 0.5, 0.0, 0.5, 0.0, 0.0, 0.0, 0.0, 0.0, 0.0, 0.0, 0.0, 0.0, 0.0, 0.0, 0.5, 0.0, 0.0, 0.0, 0.0, 0.0, 0.5, 0.0, 0.0, 0.0, 0.0, 0.0, 0.0, 0.0, 0.0, 0.0, 0.0, 0.0, 0.0, 0.0, 0.0, 0.0, 0.0, 0.0, 1.0, 1.0, 1.0, 0.0, 1.0, 0.0, 1.0, 1.0, 1.0, 1.0, 1.0, 0.0, 1.0, 0.0, 1.0, 1.0, 1.0, 0.0, 1.0, 1.0, 1.0, 1.0, 1.0, 0.0, 0.0, 0.0, 0.0, 0.0, 0.0, 0.0, 0.0, 0.0, 0.0, 1.0, 0.0, 1.0, 0.0, 1.0, 0.0, 1.0, 0.0, 1.0, 0.0, 1.0, 0.0, 1.0, 0.0, 1.0, 0.0, 1.0, 0.0, 1.0, 0.0, 1.0, 0.0, 1.0, 0.0, 0.0, 0.0, 0.0, 0.0, 0.0, 0.0, 0.0, 0.0, 0.0, 0.0, 0.0, 0.0, 0.0, 0.0, 0.0, 0.0, 0.0, 0.0, 0.0, 0.0, 0.0, 0.0, 0.0, 0.0, 0.0, 0.0, 0.0, 0.0, 0.0, 0.0, 0.0, 0.0, 1.0, 0.0, 1.0, 0.0, 1.0, 0.0, 1.0, 0.0, 1.0, 0.0, 1.0, 0.0, 1.0, 0.0, 1.0, 0.0, 0.0, 0.0, 0.0, 0.0, 0.0, 0.0, 0.0, 0.0, 1.0, 0.0, 1.0, 0.0, 1.0, 0.0, 1.0, 0.0, 1.0, 0.0, 1.0, 0.0, 1.0, 0.0, 1.0, 0.0, 0.0, 0.0, 0.0, 0.0, 0.0, 0.0, 0.0, 0.0, 0.0, 0.0, 0.0, 0.0, 0.0, 0.0, 0.0, 0.0, 1.0, 0.0, 1.0, 0.0, 1.0, 0.0, 1.0, 0.0, 1.0, 0.0, 1.0, 0.0, 1.0, 0.0, 1.0, 0.0, 1.0, 0.0, 1.0, 0.0, 1.0, 0.0, 1.0, 0.0, 1.0, 0.0, 1.0, 0.0, 1.0, 0.0, 1.0, 0.0, 1.0, 0.0, 1.0, 0.0, 1.0, 0.0, 1.0, 0.0, 1.0, 0.0, 1.0, 0.0, 1.0, 0.0, 1.0, 0.0, 1.0, 0.0, 1.0, 0.0, 1.0, 0.0, 1.0, 0.0, 1.0, 0.0, 1.0, 0.0, 1.0, 0.0, 1.0, 0.0, 1.0, 0.0, 1.0, 0.0, 1.0, 0.0, 1.0, 0.0, 1.0, 0.0, 1.0, 0.0, 1.0, 0.0, 1.0, 0.0, 1.0, 0.0, 1.0, 0.0, 1.0, 0.0, 1.0, 0.0, 1.0, 0.0, 1.0, 0.0, 1.0, 0.0, 1.0, 0.0, 1.0, 0.0, 1.0, 0.0, 1.0, 0.0, 1.0, 0.0, 1.0, 0.0, 1.0, 0.0, 1.0, 0.0, 1.0, 0.0, 1.0, 0.0, 1.0, 0.0, 1.0, 0.0, 1.0, 0.0, 1.0, 0.0, 1.0, 0.0, 1.0, 0.0, 1.0, 0.0, 1.0, 0.0, 1.0, 0.0, 1.0, 0.0, 1.0, 0.0, 1.0, 0.0, 1.0, 0.0, 1.0, 0.0, 1.0, 0.0, 1.0, 0.0, 0.0, 0.0, 0.0, 0.0, 0.0, 0.0, 0.0, 0.0, 1.0, 0.0, 1.0, 0.0, 1.0, 0.0, 1.0, 0.0, 1.0, 0.0, 1.0, 0.0, 1.0, 0.0, 1.0, 0.0, 0.0, 0.0, 0.0, 0.0, 0.0, 0.0, 0.0, 0.0, 1.0, 0.0, 1.0, 0.0, 1.0, 0.0, 1.0, 0.0, 1.0, 0.0, 1.0, 0.0, 1.0, 0.0, 1.0, 0.0, 1.0, 0.0, 1.0, 0.0, 1.0, 0.0, 1.0, 0.0, 1.0, 0.0, 1.0, 0.0, 1.0, 0.0, 1.0, 0.0, 1.0, 0.0, 1.0, 0.0, 1.0, 0.0, 1.0, 0.0, 0.0, 0.0, 0.0, 0.0, 0.0, 0.0, 0.0, 0.0, 1.0, 0.0, 1.0, 0.0, 1.0, 0.0, 1.0, 0.0, 0.0, 0.0, 0.0, 0.0, 0.0, 0.0, 0.0, 0.0, 1.0, 0.0, 1.0, 0.0, 1.0, 0.0, 1.0, 0.0, 1.0, 0.0, 1.0, 0.0, 1.0, 0.0, 1.0, 0.0, 1.0, 0.0, 1.0, 0.0, 1.0, 0.0, 1.0, 0.0, 1.0, 0.0, 1.0, 0.0, 1.0, 0.0, 1.0, 0.0, 1.0, 0.0, 1.0, 0.0, 1.0, 0.0, 1.0, 0.0, 1.0, 0.5, 1.0, 0.5, 1.0, 0.0, 1.0, 0.0, 1.0, 0.0, 1.0, 0.0, 1.0, 0.0, 1.0, 0.0, 1.0, 0.0, 1.0, 0.0, 1.0, 0.0, 1.0, 0.0, 1.0, 0.0, 1.0, 0.0, 1.0, 0.0, 1.0, 0.0, 0.0, 0.0, 0.0, 0.0, 0.0, 0.0, 0.0, 0.0, 0.0, 0.0, 0.0, 0.0, 0.0, 0.0, 0.0, 0.5, 1.0, 0.5, 1.0, 0.5, 1.0, 0.5, 1.0, 0.5, 1.0, 0.5, 1.0, 0.5, 1.0, 0.5, 1.0, 0.5, 1.0, 0.5, 1.0, 0.5, 1.0, 0.5, 1.0, 0.5, 1.0, 0.5, 1.0, 0.5, 1.0, 0.5, 1.0])
me_plane_001.update()
me_cube_004 = bpy.data.meshes.new('Cube.004')
me_cube_004.from_pydata([(-10.84, 0.7994, -1.0), (-10.84, 0.7994, 3.21), (-10.84, 1.0, -1.0), (-10.84, 1.0, 3.21), (3.224, 0.7994, -1.0), (3.224, 0.7994, 3.21), (3.224, 1.0, -1.0), (3.224, 1.0, 3.21), (3.479, 1.0, 3.21), (3.479, 1.0, -1.0), (3.479, 0.7994, -1.0), (3.479, 0.7994, 3.21), (3.224, 6.35, 3.21), (3.224, 6.35, -1.0), (3.479, 6.35, 3.21), (3.479, 6.35, -1.0), (-4.835, 0.7994, -1.0), (-4.835, 0.7994, 3.21), (-5.073, 0.7994, 3.21), (-5.073, 0.7994, -1.0), (-5.073, -4.775, -1.0), (-4.835, -4.775, -1.0), (-4.835, -4.775, 3.21), (-5.073, -4.775, 3.21), (3.244, 0.7871, 3.21), (3.244, 0.7871, -1.0), (3.479, 0.7871, -1.0), (7.478, -2.999, -1.0), (7.478, -3.199, -1.0), (3.479, 0.7871, 3.21), (3.224, 6.73, 3.21), (3.224, 6.73, -1.0), (3.479, 6.73, 3.21), (3.479, 6.73, -1.0), (7.215, 6.35, 3.21), (7.215, 6.35, -1.0), (7.215, 6.73, 3.21), (7.215, 6.73, -1.0), (-6.059, 6.35, 3.21), (-6.059, 6.35, -1.0), (-6.059, 6.73, 3.21), (-6.059, 6.73, -1.0), (-7.697, 6.35, 3.21), (-7.697, 6.35, -1.0), (-7.697, 6.73, 3.21), (-7.697, 6.73, -1.0), (-9.331, 6.35, 3.21), (-9.331, 6.35, -1.0), (-9.331, 6.73, 3.21), (-9.331, 6.73, -1.0), (-10.79, 6.35, 3.21), (-10.79, 6.35, -1.0), (-10.79, 6.73, 3.21), (-10.79, 6.73, -1.0), (-3.806, 1.0, -1.0), (-3.806, 1.0, 3.21), (3.224, 1.0, -1.0), (3.224, 1.0, 1.0), (-3.806, 1.0, -1.0), (-3.806, 1.0, 1.0), (-0.2946, 0.7994, -1.0), (-0.2946, 0.7994, 3.21), (-0.2907, 1.0, 1.0), (-0.2907, 1.0, -1.0), (-0.2907, 1.0, -1.0), (-0.2907, 1.0, 3.21), (-1.881, 0.7994, 3.21), (-2.048, 1.0, -1.0), (-1.881, 0.7994, -1.0), (-1.896, 1.0, 3.21), (-1.896, 1.0, -1.0), (3.479, -2.416, 3.21), (3.244, -2.416, 3.21), (3.244, -2.416, -1.0), (3.479, -2.416, -1.0), (3.479, -2.675, 3.21), (3.479, -2.675, -1.0), (3.244, -2.675, 3.21), (3.244, -2.675, -1.0), (7.186, -2.416, 3.21), (7.186, -2.416, -1.0), (7.186, -2.675, 3.21), (7.186, -2.675, -1.0)], [(28, 27)], [(0, 1, 3, 2), (64, 65, 7, 6), (6, 7, 12, 13), (19, 18, 1, 0), (2, 54, 70, 64, 6, 4, 60, 68, 16, 19, 0), (66, 69, 55, 3, 1, 18, 17), (26, 29, 71, 74), (4, 6, 9, 10), (7, 5, 11, 8), (15, 13, 31, 33), (9, 6, 13, 15), (7, 8, 14, 12), (8, 9, 15, 14), (68, 66, 17, 16), (17, 18, 23, 22), (21, 22, 23, 20), (16, 17, 22, 21), (19, 16, 21, 20), (18, 19, 20, 23), (29, 24, 72, 71), (24, 25, 73, 72), (71, 72, 77, 75), (25, 26, 74, 73), (9, 8, 29, 26), (31, 30, 32, 33), (14, 15, 35, 34), (12, 14, 32, 30), (30, 31, 41, 40), (34, 35, 37, 36), (15, 33, 37, 35), (33, 32, 36, 37), (32, 14, 34, 36), (41, 39, 43, 45), (12, 30, 40, 38), (13, 12, 38, 39), (31, 13, 39, 41), (65, 69, 55, 59, 62), (39, 38, 42, 43), (38, 40, 44, 42), (40, 41, 45, 44), (46, 48, 52, 50), (64, 6, 56, 63), (2, 3, 55, 54), (45, 43, 47, 49), (51, 50, 52, 53), (48, 49, 53, 52), (49, 47, 51, 53), (47, 46, 50, 51), (4, 5, 61, 60), (70, 64, 63, 67), (7, 65, 62, 57), (54, 55, 69, 70), (54, 70, 67, 58), (7, 65, 61, 5), (76, 75, 77, 78), (73, 74, 76, 78), (71, 75, 81, 79), (72, 73, 78, 77), (80, 79, 81, 82), (76, 74, 80, 82), (74, 71, 79, 80), (75, 76, 82, 81)])
_uv = me_cube_004.uv_layers.new(name='UVMap')
_uv.uv.foreach_set('vector', [0.375, 0.0, 0.625, 0.0, 0.625, 0.25, 0.375, 0.25, 0.375, 0.4375, 0.625, 0.4375, 0.625, 0.5, 0.375, 0.5, 0.375, 0.5, 0.625, 0.5, 0.625, 0.5, 0.375, 0.5, 0.375, 0.9375, 0.625, 0.9375, 0.625, 1.0, 0.375, 1.0, 0.125, 0.5, 0.25, 0.5, 0.2812, 0.5, 0.3125, 0.5, 0.375, 0.5, 0.375, 0.75, 0.3125, 0.75, 0.2812, 0.75, 0.25, 0.75, 0.1875, 0.75, 0.125, 0.75, 0.7188, 0.75, 0.7188, 0.5, 0.75, 0.5, 0.875, 0.5, 0.875, 0.75, 0.8125, 0.75, 0.75, 0.75, 0.375, 0.5, 0.625, 0.5, 0.625, 0.5, 0.375, 0.5, 0.375, 0.75, 0.375, 0.5, 0.375, 0.5, 0.375, 0.75, 0.625, 0.5, 0.625, 0.75, 0.625, 0.75, 0.625, 0.5, 0.375, 0.5, 0.375, 0.5, 0.375, 0.5, 0.375, 0.5, 0.375, 0.5, 0.375, 0.5, 0.375, 0.5, 0.375, 0.5, 0.625, 0.5, 0.625, 0.5, 0.625, 0.5, 0.625, 0.5, 0.625, 0.5, 0.375, 0.5, 0.375, 0.5, 0.625, 0.5, 0.375, 0.8438, 0.625, 0.8438, 0.625, 0.875, 0.375, 0.875, 0.75, 0.75, 0.8125, 0.75, 0.8125, 0.75, 0.75, 0.75, 0.375, 0.875, 0.625, 0.875, 0.625, 0.9375, 0.375, 0.9375, 0.375, 0.875, 0.625, 0.875, 0.625, 0.875, 0.375, 0.875, 0.1875, 0.75, 0.25, 0.75, 0.25, 0.75, 0.1875, 0.75, 0.625, 0.9375, 0.375, 0.9375, 0.375, 0.9375, 0.625, 0.9375, 0.0, 0.0, 0.0, 0.0, 0.0, 0.0, 0.0, 0.0, 0.0, 0.0, 0.0, 0.0, 0.0, 0.0, 0.0, 0.0, 0.0, 0.0, 0.0, 0.0, 0.0, 0.0, 0.0, 0.0, 0.0, 0.0, 0.0, 0.0, 0.0, 0.0, 0.0, 0.0, 0.375, 0.5, 0.625, 0.5, 0.625, 0.5, 0.375, 0.5, 0.375, 0.5, 0.625, 0.5, 0.625, 0.5, 0.375, 0.5, 0.625, 0.5, 0.375, 0.5, 0.375, 0.5, 0.625, 0.5, 0.625, 0.5, 0.625, 0.5, 0.625, 0.5, 0.625, 0.5, 0.625, 0.5, 0.375, 0.5, 0.375, 0.5, 0.625, 0.5, 0.625, 0.5, 0.375, 0.5, 0.375, 0.5, 0.625, 0.5, 0.375, 0.5, 0.375, 0.5, 0.375, 0.5, 0.375, 0.5, 0.375, 0.5, 0.625, 0.5, 0.625, 0.5, 0.375, 0.5, 0.625, 0.5, 0.625, 0.5, 0.625, 0.5, 0.625, 0.5, 0.375, 0.5, 0.375, 0.5, 0.375, 0.5, 0.375, 0.5, 0.625, 0.5, 0.625, 0.5, 0.625, 0.5, 0.625, 0.5, 0.375, 0.5, 0.625, 0.5, 0.625, 0.5, 0.375, 0.5, 0.375, 0.5, 0.375, 0.5, 0.375, 0.5, 0.375, 0.5, 0.6875, 0.5, 0.7188, 0.5, 0.75, 0.5, 0.75, 0.5, 0.6875, 0.5, 0.375, 0.5, 0.625, 0.5, 0.625, 0.5, 0.375, 0.5, 0.625, 0.5, 0.625, 0.5, 0.625, 0.5, 0.625, 0.5, 0.625, 0.5, 0.375, 0.5, 0.375, 0.5, 0.625, 0.5, 0.625, 0.5, 0.625, 0.5, 0.625, 0.5, 0.625, 0.5, 0.3125, 0.5, 0.375, 0.5, 0.375, 0.5, 0.3125, 0.5, 0.375, 0.25, 0.625, 0.25, 0.625, 0.375, 0.375, 0.375, 0.375, 0.5, 0.375, 0.5, 0.375, 0.5, 0.375, 0.5, 0.375, 0.5, 0.625, 0.5, 0.625, 0.5, 0.375, 0.5, 0.625, 0.5, 0.375, 0.5, 0.375, 0.5, 0.625, 0.5, 0.375, 0.5, 0.375, 0.5, 0.375, 0.5, 0.375, 0.5, 0.375, 0.5, 0.625, 0.5, 0.625, 0.5, 0.375, 0.5, 0.375, 0.75, 0.625, 0.75, 0.625, 0.8125, 0.375, 0.8125, 0.2812, 0.5, 0.3125, 0.5, 0.3125, 0.5, 0.2812, 0.5, 0.625, 0.5, 0.6875, 0.5, 0.6875, 0.5, 0.625, 0.5, 0.375, 0.375, 0.625, 0.375, 0.625, 0.4062, 0.375, 0.4062, 0.25, 0.5, 0.2812, 0.5, 0.2812, 0.5, 0.25, 0.5, 0.625, 0.5, 0.6875, 0.5, 0.6875, 0.75, 0.625, 0.75, 0.375, 0.5, 0.625, 0.5, 0.625, 0.5, 0.375, 0.5, 0.0, 0.0, 0.0, 0.0, 0.0, 0.0, 0.0, 0.0, 0.0, 0.0, 0.0, 0.0, 0.0, 0.0, 0.0, 0.0, 0.0, 0.0, 0.0, 0.0, 0.0, 0.0, 0.0, 0.0, 0.375, 0.5, 0.625, 0.5, 0.625, 0.5, 0.375, 0.5, 0.0, 0.0, 0.0, 0.0, 0.0, 0.0, 0.0, 0.0, 0.375, 0.5, 0.625, 0.5, 0.625, 0.5, 0.375, 0.5, 0.625, 0.5, 0.375, 0.5, 0.375, 0.5, 0.625, 0.5])
me_cube_004.update()
me_cube_005 = bpy.data.meshes.new('Cube.005')
me_cube_005.from_pydata([(-7.306, -2.138, 2.675), (-7.306, -2.138, 3.605), (-7.306, 1.0, 2.675), (-7.306, 1.0, 3.605), (-1.682, -2.138, -1.0), (-0.3372, -2.138, -0.9781), (-1.682, 1.0, -1.0), (-0.3372, 1.0, -0.9781)], [], [(0, 1, 3, 2), (2, 3, 7, 6), (6, 7, 5, 4), (4, 5, 1, 0), (2, 6, 4, 0), (7, 3, 1, 5)])
_uv = me_cube_005.uv_layers.new(name='UVMap')
_uv.uv.foreach_set('vector', [0.375, 0.0, 0.625, 0.0, 0.625, 0.25, 0.375, 0.25, 0.375, 0.25, 0.625, 0.25, 0.625, 0.5, 0.375, 0.5, 0.375, 0.5, 0.625, 0.5, 0.625, 0.75, 0.375, 0.75, 0.375, 0.75, 0.625, 0.75, 0.625, 1.0, 0.375, 1.0, 0.125, 0.5, 0.375, 0.5, 0.375, 0.75, 0.125, 0.75, 0.625, 0.5, 0.875, 0.5, 0.875, 0.75, 0.625, 0.75])
me_cube_005.update()
me_plane_003 = bpy.data.meshes.new('Plane.003')
me_plane_003.from_pydata([(-3.0, -1.0, 0.0), (9.0, -1.0, 0.0), (13.0, 4.0, 0.0), (13.0, 13.0, 0.0), (9.0, 18.0, 0.0), (3.0, -1.0, 0.0), (5.894, 18.0, 0.0), (-9.0, 4.0, 0.0), (-9.0, 13.0, 0.0), (-9.0, 18.0, 0.0), (-3.0, 23.0, 0.0), (3.0, 23.0, 0.0), (-9.0, 23.0, 0.0), (-9.0, 2.0, 0.0), (-9.0, 17.56, 0.0), (-9.0, 18.0, -0.004914), (-9.0, 17.56, -0.004914), (5.02, -1.0, 0.0), (5.02, -1.256, 0.0), (6.989, -1.0, 0.0), (6.989, -1.256, 0.0), (-8.583, 13.3, 0.0), (-8.583, 13.0, 0.0), (5.02, -1.0, 0.005024), (5.02, -1.256, 0.005024), (6.989, -1.0, 0.005024), (6.989, -1.256, 0.005024), (-4.249, 4.0, 0.0), (-4.249, 13.0, 0.0), (-4.313, 4.0, 0.0), (-4.313, 2.0, 0.0), (-3.0, 4.0, 0.0), (-3.0, 2.0, 0.0), (-4.313, 9.811, 0.0), (-3.0, 9.811, 0.0), (-3.0, 2.057, 0.0), (9.0, 2.057, 0.0), (3.0, 2.057, 0.0), (5.02, 2.057, 0.0), (6.989, 2.057, 0.0), (5.02, 2.057, 0.005024), (6.989, 2.057, 0.005024), (-3.0, 9.798, 0.0), (9.0, 9.798, 0.0), (3.0, 9.798, 0.0), (5.02, 9.798, 0.0), (6.989, 9.798, 0.0), (5.02, 9.798, 0.005024), (6.989, 9.798, 0.005024), (8.992, 4.0, 0.0), (8.992, 13.0, 0.0), (9.0, 12.98, 0.0), (3.0, 12.98, 0.0), (5.02, 12.98, 0.0), (6.989, 12.98, 0.0), (5.02, 12.98, 0.005024), (6.989, 12.98, 0.005024), (-3.0, 18.09, 0.0), (3.0, 18.09, 0.0), (-9.0, 18.09, 0.0), (9.0, 12.91, 0.0), (5.894, 12.91, 0.0), (-3.0, 13.0, 0.0), (-3.0, -1.0, 1.296), (-9.0, 13.0, 0.0), (2.77, 9.798, 0.0), (2.77, 12.98, 0.0), (2.77, 9.798, 0.0), (2.77, 12.98, 0.0), (-3.0, 16.33, 0.0), (3.0, 16.33, 0.0), (3.0, -1.0, 1.296), (-9.0, 13.0, 3.461), (-9.0, 4.0, 3.461), (-9.0, 2.0, 1.296), (-4.249, 13.0, 3.461), (-4.249, 4.0, 3.461), (-4.313, 4.0, 3.461), (-4.313, 2.0, 1.296), (-3.0, 4.0, 3.461), (-3.0, 2.0, 1.296), (-3.0, 9.811, 3.461), (-4.313, 9.811, 3.461), (-3.0, 2.057, 3.461), (3.0, 2.057, 3.461), (-3.0, 9.798, 3.461), (3.0, 9.798, 3.461), (3.0, 23.0, 2.14), (-3.0, 23.0, 2.14), (-9.0, 23.0, 1.53), (3.0, 18.09, 3.539), (-3.0, 18.09, 3.539), (-9.0, 18.09, 3.539), (-3.0, 13.0, 3.539), (-9.0, 13.0, 3.539), (-3.0, 16.33, 3.539), (9.0, -1.0, 0.0), (13.0, 4.0, 0.0), (13.0, 13.0, 0.0), (3.0, -1.0, 0.0), (5.02, -1.0, 0.0), (6.989, -1.0, 0.0), (5.02, -1.0, 0.005024), (6.989, -1.0, 0.005024), (9.0, 2.057, 0.0), (9.0, 9.798, 0.0), (8.992, 4.0, 0.0), (8.992, 13.0, 0.0), (9.0, 3.972, 0.0), (9.0, -1.0, 0.0), (9.0, 2.057, 0.0), (9.0, 9.798, 0.0), (13.0, 4.0, 0.0), (13.0, 13.0, 0.0), (9.0, -1.0, 3.36), (13.0, 4.0, 3.36), (13.0, 13.0, 3.36), (3.0, -1.0, 3.36), (5.02, -1.0, 3.36), (6.989, -1.0, 3.36), (5.02, -1.0, 3.365), (6.989, -1.0, 3.365), (8.992, 4.0, 3.36), (8.992, 13.0, 3.36), (9.0, -1.0, 3.36), (9.0, 2.057, 3.36), (13.0, 4.0, 3.36), (13.0, 13.0, 3.36), (9.0, 18.0, 3.318), (5.894, 18.0, 3.318), (9.0, 12.91, 3.318)], [(8, 22), (22, 21)], [(9, 14, 16, 15), (19, 17, 18, 20), (25, 26, 24, 23), (32, 31, 79, 80), (13, 30, 78, 74), (29, 7, 73, 77), (31, 34, 81, 79), (8, 7, 73, 72), (5, 17, 38, 37), (19, 1, 36, 39), (23, 25, 41, 40), (40, 41, 48, 47), (33, 29, 77, 82), (37, 38, 45, 44), (39, 36, 43, 46), (2, 3, 50, 49), (47, 48, 56, 55), (44, 45, 53, 52), (46, 43, 51, 54), (58, 11, 87, 90), (11, 10, 88, 87), (64, 62, 93, 94), (72, 73, 76, 75), (4, 6, 61, 60), (65, 66, 68, 67), (58, 57, 69, 70), (73, 74, 78, 77), (77, 78, 80, 79), (77, 79, 81, 82), (63, 71, 84, 83), (83, 84, 86, 85), (7, 13, 74, 73), (42, 35, 83, 85), (27, 28, 75, 76), (37, 44, 86, 84), (30, 32, 80, 78), (28, 8, 72, 75), (35, 0, 63, 83), (0, 5, 71, 63), (34, 33, 82, 81), (44, 42, 85, 86), (7, 27, 76, 73), (5, 37, 84, 71), (88, 89, 92, 91), (87, 88, 91, 90), (91, 92, 94, 93, 95), (69, 57, 91, 95), (10, 12, 89, 88), (59, 64, 94, 92), (12, 59, 92, 89), (57, 58, 90, 91), (62, 69, 95, 93), (1, 19, 101, 96), (25, 23, 102, 103), (2, 49, 106, 97), (43, 36, 104, 108, 105), (3, 2, 97, 98), (17, 5, 99, 100), (50, 3, 98, 107), (98, 97, 112, 113), (36, 43, 111, 110), (36, 1, 109, 110), (103, 102, 120, 121), (107, 98, 116, 123), (100, 99, 117, 118), (113, 112, 126, 127), (96, 101, 119, 114), (110, 109, 124, 125), (97, 106, 122, 115), (4, 60, 130, 128), (6, 4, 128, 129)])
_uv = me_plane_003.uv_layers.new(name='UVMap')
_uv.uv.foreach_set('vector', [0.0, 0.0, 0.0, 0.0, 0.0, 0.0, 0.0, 0.0, 0.875, 0.0, 0.75, 0.0, 0.75, 0.0, 0.875, 0.0, 0.875, 0.0, 0.875, 0.0, 0.75, 0.0, 0.75, 0.0, 0.0, 0.0, 0.0, 0.0, 0.0, 0.0, 0.0, 0.0, 0.0, 0.0, 0.0, 0.0, 0.0, 0.0, 0.0, 0.0, 0.0, 0.0, 0.0, 0.0, 0.0, 0.0, 0.0, 0.0, 0.0, 0.0, 0.0, 0.0, 0.0, 0.0, 0.0, 0.0, 0.0, 0.0, 0.0, 0.0, 0.0, 0.0, 0.0, 0.0, 0.5, 0.0, 0.75, 0.0, 0.75, 0.0, 0.5, 0.0, 0.875, 0.0, 1.0, 0.0, 1.0, 0.0, 0.875, 0.0, 0.75, 0.0, 0.875, 0.0, 0.875, 0.0, 0.75, 0.0, 0.75, 0.0, 0.875, 0.0, 0.875, 0.0, 0.75, 0.0, 0.0, 0.0, 0.0, 0.0, 0.0, 0.0, 0.0, 0.0, 0.5, 0.0, 0.75, 0.0, 0.75, 0.0, 0.5, 0.0, 0.875, 0.0, 1.0, 0.0, 1.0, 0.0, 0.875, 0.0, 1.0, 1.0, 1.0, 1.0, 1.0, 1.0, 1.0, 1.0, 0.75, 0.0, 0.875, 0.0, 0.875, 0.0, 0.75, 0.0, 0.5, 0.0, 0.75, 0.0, 0.75, 0.0, 0.5, 0.0, 0.875, 0.0, 1.0, 0.0, 1.0, 0.0, 0.875, 0.0, 0.0, 0.0, 0.0, 0.0, 0.0, 0.0, 0.0, 0.0, 0.0, 0.0, 0.0, 0.0, 0.0, 0.0, 0.0, 0.0, 0.0, 0.0, 0.0, 0.0, 0.0, 0.0, 0.0, 0.0, 0.0, 1.0, 0.0, 1.0, 0.0, 1.0, 0.0, 1.0, 1.0, 1.0, 0.5, 1.0, 0.5, 1.0, 1.0, 1.0, 0.5, 0.0, 0.5, 0.0, 0.5, 0.0, 0.5, 0.0, 0.5, 1.0, 0.0, 1.0, 0.0, 1.0, 0.5, 1.0, 0.0, 1.0, 0.0, 1.0, 0.0, 1.0, 0.0, 1.0, 0.0, 1.0, 0.0, 1.0, 0.0, 1.0, 0.0, 1.0, 0.0, 1.0, 0.0, 1.0, 0.0, 1.0, 0.0, 1.0, 0.0, 0.0, 0.5, 0.0, 0.5, 0.0, 0.0, 0.0, 0.0, 0.0, 0.5, 0.0, 0.5, 0.0, 0.0, 0.0, 0.0, 0.0, 0.0, 0.0, 0.0, 0.0, 0.0, 0.0, 0.0, 0.0, 0.0, 0.0, 0.0, 0.0, 0.0, 0.0, 0.0, 0.0, 0.0, 0.0, 0.0, 0.0, 0.0, 0.0, 0.5, 0.0, 0.5, 0.0, 0.5, 0.0, 0.5, 0.0, 0.0, 0.0, 0.0, 0.0, 0.0, 0.0, 0.0, 0.0, 0.0, 0.0, 0.0, 0.0, 0.0, 0.0, 0.0, 0.0, 0.0, 0.0, 0.0, 0.0, 0.0, 0.0, 0.0, 0.0, 0.0, 0.0, 0.0, 0.0, 0.0, 0.0, 0.0, 0.0, 0.0, 0.0, 0.0, 0.0, 0.0, 0.0, 0.0, 0.0, 0.0, 0.0, 0.0, 0.0, 0.0, 0.0, 0.0, 0.0, 0.0, 0.0, 0.0, 0.0, 0.0, 0.0, 0.0, 0.0, 0.5, 0.0, 0.5, 0.0, 0.5, 0.0, 0.5, 0.0, 0.0, 1.0, 0.0, 1.0, 0.0, 1.0, 0.0, 1.0, 0.5, 1.0, 0.0, 1.0, 0.0, 1.0, 0.5, 1.0, 0.0, 1.0, 0.0, 1.0, 0.0, 1.0, 0.0, 1.0, 0.0, 1.0, 0.0, 1.0, 0.0, 1.0, 0.0, 1.0, 0.0, 1.0, 0.0, 0.0, 0.0, 0.0, 0.0, 0.0, 0.0, 0.0, 0.0, 0.0, 0.0, 0.0, 0.0, 0.0, 0.0, 0.0, 0.0, 0.0, 0.0, 0.0, 0.0, 0.0, 0.0, 0.0, 0.0, 1.0, 0.5, 1.0, 0.5, 1.0, 0.0, 1.0, 0.0, 0.0, 0.0, 0.0, 0.0, 0.0, 0.0, 0.0, 1.0, 0.0, 0.875, 0.0, 0.875, 0.0, 1.0, 0.0, 0.875, 0.0, 0.75, 0.0, 0.75, 0.0, 0.875, 0.0, 1.0, 1.0, 1.0, 1.0, 1.0, 1.0, 1.0, 1.0, 1.0, 0.0, 1.0, 0.0, 1.0, 0.0, 1.0, 0.0, 1.0, 0.0, 1.0, 1.0, 1.0, 1.0, 1.0, 1.0, 1.0, 1.0, 0.75, 0.0, 0.5, 0.0, 0.5, 0.0, 0.75, 0.0, 1.0, 1.0, 1.0, 1.0, 1.0, 1.0, 1.0, 1.0, 1.0, 1.0, 1.0, 1.0, 1.0, 1.0, 1.0, 1.0, 1.0, 0.0, 1.0, 0.0, 1.0, 0.0, 1.0, 0.0, 1.0, 0.0, 1.0, 0.0, 1.0, 0.0, 1.0, 0.0, 0.875, 0.0, 0.75, 0.0, 0.75, 0.0, 0.875, 0.0, 1.0, 1.0, 1.0, 1.0, 1.0, 1.0, 1.0, 1.0, 0.75, 0.0, 0.5, 0.0, 0.5, 0.0, 0.75, 0.0, 1.0, 1.0, 1.0, 1.0, 1.0, 1.0, 1.0, 1.0, 1.0, 0.0, 0.875, 0.0, 0.875, 0.0, 1.0, 0.0, 1.0, 0.0, 1.0, 0.0, 1.0, 0.0, 1.0, 0.0, 1.0, 1.0, 1.0, 1.0, 1.0, 1.0, 1.0, 1.0, 1.0, 1.0, 1.0, 1.0, 1.0, 1.0, 1.0, 1.0, 0.5, 1.0, 1.0, 1.0, 1.0, 1.0, 0.5, 1.0])
me_plane_003.update()
me_plane_004 = bpy.data.meshes.new('Plane.004')
me_plane_004.from_pydata([(-3.182, -1.225, 4.39), (-3.0, -1.0, 4.39), (-9.0, 2.0, 4.402), (-3.0, 2.0, 4.39), (-9.0, 1.726, 4.402), (-3.173, 1.732, 4.39), (-9.0, 13.0, 4.414), (-9.0, 4.0, 4.414), (-9.0, 17.56, 4.414), (-9.0, 23.0, 4.414), (-9.0, 18.0, 4.414), (-2.399, 13.3, 4.526), (-9.0, 13.3, 4.526), (-9.244, 13.0, 4.414), (-9.244, 4.0, 4.414), (-9.244, 17.56, 4.414), (-9.244, 23.25, 4.414), (-9.244, 18.0, 4.414), (-9.244, 2.0, 4.414), (-9.244, 1.726, 4.414), (3.0, 23.0, 4.378), (-3.0, 23.0, 4.378), (-9.0, 23.0, 4.378), (-9.244, 23.25, 4.378), (4.183, 23.22, 4.378), (-2.399, 23.22, 4.378), (3.0, 13.0, 4.417), (-3.0, 13.0, 4.417), (-2.399, 13.3, 4.417), (-9.0, 13.3, 4.417), (-9.0, 13.0, 4.417), (7.134, 13.0, 4.381), (7.134, 13.34, 4.381), (3.0, 13.34, 4.417), (6.0, 13.0, 4.417), (6.0, 13.34, 4.417), (7.134, 18.0, 4.359), (4.0, 18.0, 4.359), (4.0, 23.0, 4.359), (4.238, 18.21, 4.359), (4.165, 23.19, 4.359), (7.394, 18.21, 4.359), (13.0, 13.0, 4.346), (7.134, 18.0, 4.346), (7.413, 13.33, 4.346), (7.411, 18.15, 4.346), (13.33, 13.33, 4.346), (9.0, -1.0, 4.321), (9.0, 4.0, 4.321), (13.0, 4.0, 4.321), (13.0, 13.0, 4.321), (13.25, 3.81, 4.321), (13.29, 13.34, 4.321), (9.381, 3.736, 4.321), (9.371, -1.254, 4.321), (6.989, -1.0, 4.331), (9.0, -1.0, 4.331), (-3.0, -1.0, 4.331), (3.0, -1.0, 4.331), (6.989, -1.256, 4.331), (9.336, -1.256, 4.331), (3.0, -1.256, 4.331), (5.02, -1.0, 4.331), (5.02, -1.256, 4.331), (-9.0, 2.0, 4.568), (-3.0, 2.0, 4.556), (-3.182, -1.225, 4.556), (-3.0, -1.0, 4.556), (-9.0, 1.726, 4.568), (-3.173, 1.732, 4.556), (-9.0, 13.0, 4.579), (-9.0, 4.0, 4.579), (-9.0, 17.56, 4.579), (-9.0, 23.0, 4.579), (-9.0, 18.0, 4.579), (-3.0, 13.0, 4.526), (3.0, 13.0, 4.526), (-9.244, 13.0, 4.579), (-9.244, 4.0, 4.579), (-9.244, 17.56, 4.579), (-9.244, 23.25, 4.579), (-9.244, 18.0, 4.579), (-9.244, 2.0, 4.579), (-9.244, 1.726, 4.579), (-2.399, 23.0, 4.543), (-9.0, 23.0, 4.543), (4.0, 23.0, 4.543), (-9.244, 23.25, 4.543), (4.183, 23.22, 4.543), (-2.399, 23.22, 4.543), (4.0, 18.0, 4.524), (4.0, 23.0, 4.524), (7.134, 18.0, 4.524), (4.238, 18.21, 4.524), (4.165, 23.19, 4.524), (7.394, 18.21, 4.524), (7.134, 13.34, 4.519), (7.134, 18.0, 4.512), (13.0, 13.0, 4.512), (7.134, 13.0, 4.519), (7.413, 13.33, 4.512), (7.411, 18.15, 4.512), (13.33, 13.33, 4.512), (13.0, 4.0, 4.487), (13.0, 13.0, 4.487), (9.0, -1.0, 4.487), (9.0, 4.0, 4.487), (13.25, 3.81, 4.487), (13.29, 13.34, 4.487), (9.381, 3.736, 4.487), (9.371, -1.254, 4.487), (6.989, -1.0, 4.497), (9.0, -1.0, 4.497), (-3.0, -1.0, 4.497), (3.0, -1.0, 4.497), (6.989, -1.256, 4.497), (9.336, -1.256, 4.497), (3.0, -1.256, 4.497), (5.02, -1.0, 4.497), (5.02, -1.256, 4.497), (-9.0, 13.0, 4.526), (3.0, 13.34, 4.526), (6.0, 13.0, 4.526), (6.0, 13.34, 4.526), (-2.291, 13.32, 4.417), (-2.291, 13.32, 4.526), (-2.291, 23.06, 4.526), (-2.399, 23.04, 4.526), (-2.291, 23.06, 4.417), (-2.399, 23.04, 4.417), (-4.241, 13.0, 4.414), (-4.241, 4.0, 4.414), (-4.241, 2.0, 4.568), (-4.241, 2.0, 4.402), (-4.241, 4.0, 4.579), (-4.241, 13.0, 4.579), (-4.241, 10.14, 4.414), (-4.241, 10.14, 4.579), (-2.993, 10.14, 4.414), (-2.993, 4.0, 4.414), (-2.993, 2.0, 4.568), (-2.993, 2.0, 4.402), (-2.993, 4.0, 4.579), (-2.993, 10.14, 4.579), (6.989, 3.976, 4.331), (6.989, 3.976, 4.497), (9.0, 3.976, 4.331), (-3.0, 3.976, 4.331), (3.0, 3.976, 4.331), (5.02, 3.976, 4.331), (9.0, 3.976, 4.497), (-3.0, 3.976, 4.497), (3.0, 3.976, 4.497), (5.02, 3.976, 4.497), (9.0, 10.2, 4.321), (13.0, 10.2, 4.321), (9.0, 10.2, 4.487), (13.0, 10.2, 4.487), (6.989, 10.17, 4.331), (6.989, 10.17, 4.497), (9.0, 10.17, 4.331), (-3.0, 10.17, 4.331), (3.0, 10.17, 4.331), (5.02, 10.17, 4.331), (9.0, 10.17, 4.497), (-3.0, 10.17, 4.497), (3.0, 10.17, 4.497), (5.02, 10.17, 4.497), (9.0, 13.03, 4.321), (13.0, 13.03, 4.321), (9.0, 13.03, 4.487), (13.0, 13.03, 4.487), (6.989, 13.01, 4.331), (6.989, 13.01, 4.497), (9.0, 13.01, 4.331), (3.0, 13.01, 4.331), (5.02, 13.01, 4.331), (9.0, 13.01, 4.497), (3.0, 13.01, 4.497), (5.02, 13.01, 4.497), (4.006, 13.34, 4.381), (4.006, 13.34, 4.519), (4.006, 18.0, 4.512), (4.006, 18.0, 4.346), (-2.309, 18.0, 4.359), (-2.309, 23.0, 4.359), (-2.309, 18.0, 4.524), (-2.309, 23.0, 4.524), (-2.303, 13.34, 4.381), (-2.303, 13.34, 4.519), (-2.303, 18.0, 4.512), (-2.303, 18.0, 4.346), (-8.998, 13.3, 4.417), (-8.998, 13.3, 4.526), (-8.998, 23.04, 4.417), (-8.998, 23.04, 4.526)], [], [(24, 25, 89, 88), (0, 61, 117, 66), (122, 99, 96, 123), (48, 47, 105, 106), (16, 17, 81, 80), (23, 22, 85, 87), (59, 60, 116, 115), (5, 0, 66, 69), (50, 49, 103, 104), (15, 13, 77, 79), (62, 58, 148, 149), (11, 125, 126, 127), (26, 34, 122, 76), (127, 129, 194, 195), (27, 26, 76, 75), (30, 27, 75, 120), (1, 3, 65, 67), (13, 14, 78, 77), (114, 118, 153, 152), (2, 4, 68, 64), (75, 11, 12, 120), (41, 39, 93, 95), (8, 10, 74, 72), (21, 20, 86, 84), (36, 41, 95, 92), (4, 5, 69, 68), (7, 6, 130, 136, 131), (22, 21, 84, 85), (65, 64, 68, 69), (67, 65, 69, 66), (71, 70, 77, 78), (74, 73, 80, 81), (72, 74, 81, 79), (70, 72, 79, 77), (64, 71, 78, 82), (68, 64, 82, 83), (85, 84, 89, 87), (84, 86, 88, 89), (91, 90, 93, 94), (90, 92, 95, 93), (97, 96, 100, 101), (99, 98, 102, 100), (99, 100, 96), (104, 103, 107, 108), (103, 106, 109, 107), (106, 105, 110, 109), (114, 113, 66, 117), (118, 114, 117, 119), (112, 111, 115, 116), (115, 111, 118, 119), (14, 18, 82, 78), (17, 15, 79, 81), (49, 48, 154, 155), (57, 0, 66, 113), (20, 24, 88, 86), (18, 19, 83, 82), (60, 56, 112, 116), (25, 23, 87, 89), (58, 57, 147, 148), (43, 32, 180, 183), (61, 63, 119, 117), (51, 52, 108, 107), (31, 42, 98, 99), (9, 16, 80, 73), (52, 50, 104, 108), (53, 51, 107, 109), (19, 4, 68, 83), (47, 54, 110, 105), (44, 45, 101, 100), (54, 53, 109, 110), (45, 43, 97, 101), (42, 46, 102, 98), (181, 182, 190, 189), (46, 44, 100, 102), (37, 36, 92, 90), (3, 2, 64, 65), (70, 71, 134, 137, 135), (39, 40, 94, 93), (63, 59, 115, 119), (6, 8, 72, 70), (0, 1, 67, 66), (40, 38, 91, 94), (111, 112, 150, 145), (10, 9, 73, 74), (75, 76, 121, 125, 11), (122, 123, 121, 76), (31, 32, 96, 99), (34, 31, 99, 122), (35, 33, 121, 123), (28, 29, 12, 11), (29, 30, 120, 12), (32, 35, 123, 96), (33, 124, 125, 121), (128, 129, 127, 126), (125, 124, 128, 126), (132, 133, 141, 140), (136, 130, 135, 137), (2, 7, 131, 133), (71, 64, 132, 134), (64, 2, 133, 132), (6, 70, 135, 130), (136, 137, 143, 138), (141, 139, 142, 140), (139, 138, 143, 142), (134, 132, 140, 142), (137, 134, 142, 143), (133, 131, 139, 141), (131, 136, 138, 139), (146, 144, 158, 160), (153, 145, 159, 167), (152, 153, 167, 166), (151, 152, 166, 165), (57, 113, 151, 147), (113, 114, 152, 151), (55, 62, 149, 144), (118, 111, 145, 153), (56, 55, 144, 146), (112, 56, 146, 150), (159, 164, 177, 173), (162, 161, 165, 166), (157, 155, 169, 171), (167, 159, 173, 179), (160, 158, 172, 174), (103, 49, 155, 157), (150, 146, 160, 164), (106, 103, 157, 156), (148, 147, 161, 162), (147, 151, 165, 161), (48, 106, 156, 154), (149, 148, 162, 163), (144, 149, 163, 158), (145, 150, 164, 159), (169, 168, 170, 171), (174, 172, 173, 177), (176, 175, 178, 179), (172, 176, 179, 173), (164, 160, 174, 177), (154, 156, 170, 168), (155, 154, 168, 169), (163, 162, 175, 176), (166, 167, 179, 178), (156, 157, 171, 170), (158, 163, 176, 172), (162, 166, 178, 175), (183, 180, 188, 191), (97, 43, 183, 182), (96, 97, 182, 181), (32, 96, 181, 180), (185, 184, 186, 187), (191, 188, 189, 190), (38, 37, 184, 185), (90, 91, 187, 186), (91, 38, 185, 187), (182, 183, 191, 190), (180, 181, 189, 188), (37, 90, 186, 184), (192, 193, 195, 194), (28, 11, 193, 192), (129, 28, 192, 194), (11, 127, 195, 193)])
_uv = me_plane_004.uv_layers.new(name='UVMap')
_uv.uv.foreach_set('vector', [0.0, 0.0, 0.0, 0.0, 0.0, 0.0, 0.0, 0.0, 0.0, 0.0, 0.0, 0.0, 0.0, 0.0, 0.0, 0.0, 0.75, 1.0, 1.0, 1.0, 1.0, 1.0, 0.75, 1.0, 1.0, 1.0, 1.0, 0.0, 1.0, 0.0, 1.0, 1.0, 0.0, 0.0, 0.0, 0.0, 0.0, 0.0, 0.0, 0.0, 0.0, 0.0, 0.0, 0.0, 0.0, 0.0, 0.0, 0.0, 0.0, 0.0, 0.0, 0.0, 0.0, 0.0, 0.0, 0.0, 0.0, 0.0, 0.0, 0.0, 0.0, 0.0, 0.0, 0.0, 1.0, 1.0, 1.0, 1.0, 1.0, 1.0, 1.0, 1.0, 0.0, 0.0, 0.0, 0.0, 0.0, 0.0, 0.0, 0.0, 0.75, 0.0, 0.5, 0.0, 0.5, 0.0, 0.75, 0.0, 0.0, 1.0, 0.25, 1.0, 0.25, 1.0, 0.0, 1.0, 0.5, 1.0, 0.75, 1.0, 0.75, 1.0, 0.5, 1.0, 0.0, 1.0, 0.0, 1.0, 0.0, 1.0, 0.0, 1.0, 0.0, 1.0, 0.5, 1.0, 0.5, 1.0, 0.0, 1.0, 0.0, 1.0, 0.0, 1.0, 0.0, 1.0, 0.0, 1.0, 0.0, 0.0, 0.0, 0.5, 0.0, 0.5, 0.0, 0.0, 0.0, 0.0, 0.0, 0.0, 0.0, 0.0, 0.0, 0.0, 0.5, 0.0, 0.75, 0.0, 0.75, 0.0, 0.5, 0.0, 0.0, 0.0, 0.0, 0.0, 0.0, 0.0, 0.0, 0.0, 0.0, 1.0, 0.0, 1.0, 0.0, 1.0, 0.0, 1.0, 0.0, 0.0, 0.0, 0.0, 0.0, 0.0, 0.0, 0.0, 0.0, 0.0, 0.0, 0.0, 0.0, 0.0, 0.0, 0.0, 0.0, 1.0, 0.5, 1.0, 0.5, 1.0, 0.0, 1.0, 0.0, 0.0, 0.0, 0.0, 0.0, 0.0, 0.0, 0.0, 0.0, 0.0, 0.0, 0.0, 0.0, 0.0, 0.0, 0.0, 0.0, 1.0, 0.0, 1.0, 0.0, 1.0, 0.0, 1.0, 0.0, 1.0, 0.0, 1.0, 0.0, 1.0, 0.0, 1.0, 0.0, 1.0, 0.0, 1.0, 0.0, 1.0, 0.0, 1.0, 0.0, 1.0, 0.0, 0.0, 0.0, 0.5, 0.0, 0.5, 0.0, 0.0, 0.0, 1.0, 0.0, 1.0, 0.0, 1.0, 0.0, 1.0, 0.0, 1.0, 0.0, 1.0, 0.0, 1.0, 0.0, 1.0, 0.0, 0.0, 0.0, 0.0, 0.0, 0.0, 0.0, 0.0, 0.0, 1.0, 0.0, 1.0, 0.0, 1.0, 0.0, 1.0, 0.0, 1.0, 0.0, 1.0, 0.0, 1.0, 0.0, 1.0, 0.0, 0.0, 0.0, 0.0, 0.0, 0.0, 0.0, 0.0, 0.0, 1.0, 0.0, 1.0, 0.0, 1.0, 0.0, 1.0, 0.0, 1.0, 0.5, 1.0, 0.5, 1.0, 0.0, 1.0, 0.5, 1.0, 0.5, 1.0, 0.5, 1.0, 0.5, 1.0, 0.5, 1.0, 1.0, 1.0, 1.0, 1.0, 0.5, 1.0, 1.0, 1.0, 1.0, 1.0, 1.0, 1.0, 1.0, 1.0, 1.0, 1.0, 1.0, 1.0, 1.0, 1.0, 1.0, 1.0, 1.0, 1.0, 1.0, 1.0, 1.0, 1.0, 1.0, 1.0, 1.0, 1.0, 1.0, 1.0, 1.0, 1.0, 1.0, 1.0, 1.0, 1.0, 1.0, 1.0, 1.0, 1.0, 1.0, 1.0, 1.0, 0.0, 1.0, 0.0, 1.0, 1.0, 0.5, 0.0, 0.0, 0.0, 0.0, 0.0, 0.5, 0.0, 0.75, 0.0, 0.5, 0.0, 0.5, 0.0, 0.75, 0.0, 1.0, 0.0, 0.875, 0.0, 0.875, 0.0, 1.0, 0.0, 0.875, 0.0, 0.875, 0.0, 0.75, 0.0, 0.75, 0.0, 0.0, 0.0, 0.0, 0.0, 0.0, 0.0, 0.0, 0.0, 0.0, 0.0, 0.0, 0.0, 0.0, 0.0, 0.0, 0.0, 1.0, 1.0, 1.0, 1.0, 1.0, 1.0, 1.0, 1.0, 0.0, 0.0, 0.0, 0.0, 0.0, 0.0, 0.0, 0.0, 0.0, 0.0, 0.0, 0.0, 0.0, 0.0, 0.0, 0.0, 0.0, 0.0, 0.0, 0.0, 0.0, 0.0, 0.0, 0.0, 0.0, 0.0, 0.0, 0.0, 0.0, 0.0, 0.0, 0.0, 0.0, 0.0, 0.0, 0.0, 0.0, 0.0, 0.0, 0.0, 0.5, 0.0, 0.0, 0.0, 0.0, 0.0, 0.5, 0.0, 1.0, 1.0, 1.0, 1.0, 1.0, 1.0, 1.0, 1.0, 0.0, 0.0, 0.0, 0.0, 0.0, 0.0, 0.0, 0.0, 0.0, 0.0, 0.0, 0.0, 0.0, 0.0, 0.0, 0.0, 1.0, 1.0, 1.0, 1.0, 1.0, 1.0, 1.0, 1.0, 0.0, 0.0, 0.0, 0.0, 0.0, 0.0, 0.0, 0.0, 0.0, 0.0, 0.0, 0.0, 0.0, 0.0, 0.0, 0.0, 0.0, 0.0, 0.0, 0.0, 0.0, 0.0, 0.0, 0.0, 0.0, 0.0, 0.0, 0.0, 0.0, 0.0, 0.0, 0.0, 0.0, 0.0, 0.0, 0.0, 0.0, 0.0, 0.0, 0.0, 0.0, 0.0, 0.0, 0.0, 0.0, 0.0, 0.0, 0.0, 0.0, 0.0, 0.0, 0.0, 0.0, 0.0, 0.0, 0.0, 0.0, 0.0, 0.0, 0.0, 0.0, 0.0, 0.0, 0.0, 0.0, 0.0, 0.0, 0.0, 0.0, 0.0, 0.0, 0.0, 1.0, 1.0, 1.0, 1.0, 1.0, 1.0, 1.0, 1.0, 0.0, 0.0, 0.0, 0.0, 0.0, 0.0, 0.0, 0.0, 0.5, 1.0, 1.0, 1.0, 1.0, 1.0, 0.5, 1.0, 0.0, 1.0, 0.0, 1.0, 0.0, 1.0, 0.0, 1.0, 0.0, 1.0, 0.0, 1.0, 0.0, 1.0, 0.0, 1.0, 0.0, 1.0, 0.0, 0.0, 0.0, 0.0, 0.0, 0.0, 0.0, 0.0, 0.0, 0.0, 0.0, 0.0, 0.0, 0.0, 0.0, 0.0, 0.0, 1.0, 0.0, 1.0, 0.0, 1.0, 0.0, 1.0, 0.0, 0.0, 0.0, 0.0, 0.0, 0.0, 0.0, 0.0, 0.0, 0.0, 0.0, 0.0, 0.0, 0.0, 0.0, 0.0, 0.875, 0.0, 1.0, 0.0, 1.0, 0.0, 0.875, 0.0, 0.0, 1.0, 0.0, 1.0, 0.0, 1.0, 0.0, 1.0, 0.0, 1.0, 0.5, 1.0, 0.5, 1.0, 0.25, 1.0, 0.0, 1.0, 0.75, 1.0, 0.75, 1.0, 0.5, 1.0, 0.5, 1.0, 0.0, 0.0, 0.0, 0.0, 0.0, 0.0, 0.0, 0.0, 0.75, 1.0, 1.0, 1.0, 1.0, 1.0, 0.75, 1.0, 0.75, 1.0, 0.5, 1.0, 0.5, 1.0, 0.75, 1.0, 0.0, 1.0, 0.0, 1.0, 0.0, 1.0, 0.0, 1.0, 0.0, 1.0, 0.0, 1.0, 0.0, 1.0, 0.0, 1.0, 1.0, 1.0, 0.75, 1.0, 0.75, 1.0, 1.0, 1.0, 0.5, 1.0, 0.25, 1.0, 0.25, 1.0, 0.5, 1.0, 0.25, 1.0, 0.0, 1.0, 0.0, 1.0, 0.25, 1.0, 0.25, 1.0, 0.25, 1.0, 0.25, 1.0, 0.25, 1.0, 0.0, 0.0, 0.0, 0.0, 0.0, 0.0, 0.0, 0.0, 0.0, 1.0, 0.0, 1.0, 0.0, 1.0, 0.0, 1.0, 0.0, 1.0, 0.0, 1.0, 0.0, 1.0, 0.0, 1.0, 0.0, 1.0, 0.0, 1.0, 0.0, 1.0, 0.0, 1.0, 0.0, 0.0, 0.0, 0.0, 0.0, 0.0, 0.0, 0.0, 0.0, 1.0, 0.0, 1.0, 0.0, 1.0, 0.0, 1.0, 0.0, 1.0, 0.0, 1.0, 0.0, 1.0, 0.0, 1.0, 0.0, 1.0, 0.0, 1.0, 0.0, 1.0, 0.0, 1.0, 0.0, 1.0, 0.0, 1.0, 0.0, 1.0, 0.0, 1.0, 0.0, 1.0, 0.0, 1.0, 0.0, 1.0, 0.0, 1.0, 0.0, 1.0, 0.0, 1.0, 0.0, 1.0, 0.0, 1.0, 0.0, 1.0, 0.0, 1.0, 0.0, 1.0, 0.0, 1.0, 0.0, 1.0, 0.0, 1.0, 0.0, 1.0, 0.0, 1.0, 1.0, 0.0, 0.875, 0.0, 0.875, 0.0, 1.0, 0.0, 0.75, 0.0, 0.875, 0.0, 0.875, 0.0, 0.75, 0.0, 0.5, 0.0, 0.75, 0.0, 0.75, 0.0, 0.5, 0.0, 0.0, 0.0, 0.5, 0.0, 0.5, 0.0, 0.0, 0.0, 0.0, 0.0, 0.0, 0.0, 0.0, 0.0, 0.0, 0.0, 0.0, 0.0, 0.5, 0.0, 0.5, 0.0, 0.0, 0.0, 0.875, 0.0, 0.75, 0.0, 0.75, 0.0, 0.875, 0.0, 0.75, 0.0, 0.875, 0.0, 0.875, 0.0, 0.75, 0.0, 1.0, 0.0, 0.875, 0.0, 0.875, 0.0, 1.0, 0.0, 0.0, 0.0, 0.0, 0.0, 0.0, 0.0, 0.0, 0.0, 0.875, 0.0, 1.0, 0.0, 1.0, 0.0, 0.875, 0.0, 0.5, 0.0, 0.0, 0.0, 0.0, 0.0, 0.5, 0.0, 1.0, 1.0, 1.0, 1.0, 1.0, 1.0, 1.0, 1.0, 0.75, 0.0, 0.875, 0.0, 0.875, 0.0, 0.75, 0.0, 1.0, 0.0, 0.875, 0.0, 0.875, 0.0, 1.0, 0.0, 1.0, 1.0, 1.0, 1.0, 1.0, 1.0, 1.0, 1.0, 0.0, 0.0, 0.0, 0.0, 0.0, 0.0, 0.0, 0.0, 1.0, 1.0, 1.0, 1.0, 1.0, 1.0, 1.0, 1.0, 0.5, 0.0, 0.0, 0.0, 0.0, 0.0, 0.5, 0.0, 0.0, 0.0, 0.0, 0.0, 0.0, 0.0, 0.0, 0.0, 1.0, 1.0, 1.0, 1.0, 1.0, 1.0, 1.0, 1.0, 0.75, 0.0, 0.5, 0.0, 0.5, 0.0, 0.75, 0.0, 0.875, 0.0, 0.75, 0.0, 0.75, 0.0, 0.875, 0.0, 0.875, 0.0, 1.0, 0.0, 1.0, 0.0, 0.875, 0.0, 1.0, 1.0, 1.0, 1.0, 1.0, 1.0, 1.0, 1.0, 1.0, 0.0, 0.875, 0.0, 0.875, 0.0, 1.0, 0.0, 0.75, 0.0, 0.5, 0.0, 0.5, 0.0, 0.75, 0.0, 0.875, 0.0, 0.75, 0.0, 0.75, 0.0, 0.875, 0.0, 0.0, 0.0, 0.0, 0.0, 0.0, 0.0, 0.0, 0.0, 1.0, 1.0, 1.0, 1.0, 1.0, 1.0, 1.0, 1.0, 1.0, 1.0, 1.0, 1.0, 1.0, 1.0, 1.0, 1.0, 0.75, 0.0, 0.5, 0.0, 0.5, 0.0, 0.75, 0.0, 0.5, 0.0, 0.75, 0.0, 0.75, 0.0, 0.5, 0.0, 1.0, 1.0, 1.0, 1.0, 1.0, 1.0, 1.0, 1.0, 0.875, 0.0, 0.75, 0.0, 0.75, 0.0, 0.875, 0.0, 0.5, 0.0, 0.5, 0.0, 0.5, 0.0, 0.5, 0.0, 1.0, 1.0, 1.0, 1.0, 1.0, 1.0, 1.0, 1.0, 0.0, 0.0, 0.0, 0.0, 0.0, 0.0, 0.0, 0.0, 1.0, 1.0, 1.0, 1.0, 1.0, 1.0, 1.0, 1.0, 0.0, 0.0, 0.0, 0.0, 0.0, 0.0, 0.0, 0.0, 0.5, 1.0, 0.5, 1.0, 0.5, 1.0, 0.5, 1.0, 1.0, 1.0, 1.0, 1.0, 1.0, 1.0, 1.0, 1.0, 0.5, 1.0, 0.5, 1.0, 0.5, 1.0, 0.5, 1.0, 0.5, 1.0, 0.5, 1.0, 0.5, 1.0, 0.5, 1.0, 0.0, 0.0, 0.0, 0.0, 0.0, 0.0, 0.0, 0.0, 0.0, 0.0, 0.0, 0.0, 0.0, 0.0, 0.0, 0.0, 0.0, 0.0, 0.0, 0.0, 0.0, 0.0, 0.0, 0.0, 0.5, 1.0, 0.5, 1.0, 0.5, 1.0, 0.5, 1.0, 0.0, 1.0, 0.0, 1.0, 0.0, 1.0, 0.0, 1.0, 0.0, 1.0, 0.0, 1.0, 0.0, 1.0, 0.0, 1.0, 0.0, 1.0, 0.0, 1.0, 0.0, 1.0, 0.0, 1.0, 0.0, 1.0, 0.0, 1.0, 0.0, 1.0, 0.0, 1.0])
me_plane_004.update()
me_plane_002 = bpy.data.meshes.new('Plane.002')
me_plane_002.from_pydata([(-3.0, 13.0, 0.0), (3.0, 13.0, 0.0), (-9.0, 13.0, 0.0), (-2.399, 13.3, 0.0), (7.134, 13.34, 0.0), (-9.0, 13.3, 0.0), (3.0, 13.34, 0.0), (6.0, 13.0, 0.0), (6.0, 13.34, 0.0), (3.0, 13.0, 3.234), (-3.0, 13.0, 3.234), (-2.399, 13.3, 3.234), (-9.0, 13.3, 3.234), (-9.0, 13.0, 3.234), (7.134, 13.34, 3.234), (3.0, 13.34, 3.234), (6.0, 13.0, 3.234), (6.0, 13.34, 3.234), (3.0, 13.0, 4.417), (-3.0, 13.0, 4.417), (-2.399, 13.3, 4.417), (-9.0, 13.3, 4.417), (-9.0, 13.0, 4.417), (7.134, 13.34, 4.381), (3.0, 13.34, 4.417), (6.0, 13.0, 4.417), (6.0, 13.34, 4.417), (-6.0, 13.0, 0.0), (-6.0, 13.3, 0.0), (-6.0, 13.0, 3.234), (-6.0, 13.3, 3.234), (-8.583, 13.3, 0.0), (-8.583, 13.3, 3.234), (-8.583, 13.0, 0.0), (-8.583, 13.0, 3.234), (-2.291, 13.32, 0.0), (-2.291, 13.32, 3.234), (-2.291, 13.32, 4.417), (-2.291, 23.06, 0.0), (-2.399, 23.04, 0.0), (-2.291, 23.06, 3.234), (-2.399, 23.04, 3.234), (-2.291, 23.06, 4.417), (-2.399, 23.04, 4.417), (-2.291, 17.23, 3.234), (-2.291, 17.23, 0.0), (-2.399, 17.24, 3.234), (-2.399, 17.24, 0.0), (-2.291, 14.18, 3.234), (-2.399, 14.16, 3.234), (-2.291, 14.18, 0.0), (-2.399, 14.16, 0.0), (7.129, 13.0, 0.0), (7.129, 13.0, 3.234), (7.129, 13.0, 4.399)], [], [(0, 1, 9, 10), (4, 8, 17, 14), (11, 30, 32, 12, 21, 20), (8, 7, 16, 17), (27, 0, 10, 29), (31, 5, 12, 32), (1, 6, 15, 9), (14, 17, 26, 23), (13, 34, 29, 10, 19, 22), (16, 25, 18, 9), (10, 9, 18, 19), (44, 45, 38, 40), (26, 17, 15, 24), (3, 28, 30, 11), (2, 33, 34, 13), (31, 32, 34, 33), (30, 28, 27, 29), (15, 36, 37, 24), (6, 35, 36, 15), (37, 36, 48, 44, 40, 42), (11, 20, 43, 41, 46, 49), (47, 46, 41, 39), (51, 49, 48, 50), (36, 35, 50, 48), (3, 11, 49, 51), (46, 47, 45, 44), (7, 52, 53, 16), (16, 53, 54, 25)])
_uv = me_plane_002.uv_layers.new(name='UVMap')
_uv.uv.foreach_set('vector', [0.0, 1.0, 0.5, 1.0, 0.5, 1.0, 0.0, 1.0, 1.0, 1.0, 0.75, 1.0, 0.75, 1.0, 1.0, 1.0, 0.0, 1.0, 0.0, 1.0, 0.0, 1.0, 0.0, 1.0, 0.0, 1.0, 0.0, 1.0, 0.75, 1.0, 0.75, 1.0, 0.75, 1.0, 0.75, 1.0, 0.0, 1.0, 0.0, 1.0, 0.0, 1.0, 0.0, 1.0, 0.0, 1.0, 0.0, 1.0, 0.0, 1.0, 0.0, 1.0, 0.5, 1.0, 0.5, 1.0, 0.5, 1.0, 0.5, 1.0, 1.0, 1.0, 0.75, 1.0, 0.75, 1.0, 1.0, 1.0, 0.0, 1.0, 0.0, 1.0, 0.0, 1.0, 0.0, 1.0, 0.0, 1.0, 0.0, 1.0, 0.75, 1.0, 0.75, 1.0, 0.5, 1.0, 0.5, 1.0, 0.0, 1.0, 0.5, 1.0, 0.5, 1.0, 0.0, 1.0, 0.25, 1.0, 0.25, 1.0, 0.25, 1.0, 0.25, 1.0, 0.75, 1.0, 0.75, 1.0, 0.5, 1.0, 0.5, 1.0, 0.0, 1.0, 0.0, 1.0, 0.0, 1.0, 0.0, 1.0, 0.0, 1.0, 0.0, 1.0, 0.0, 1.0, 0.0, 1.0, 0.0, 1.0, 0.0, 1.0, 0.0, 1.0, 0.0, 1.0, 0.0, 1.0, 0.0, 1.0, 0.0, 1.0, 0.0, 1.0, 0.5, 1.0, 0.25, 1.0, 0.25, 1.0, 0.5, 1.0, 0.5, 1.0, 0.25, 1.0, 0.25, 1.0, 0.5, 1.0, 0.25, 1.0, 0.25, 1.0, 0.25, 1.0, 0.25, 1.0, 0.25, 1.0, 0.25, 1.0, 0.0, 1.0, 0.0, 1.0, 0.0, 1.0, 0.0, 1.0, 0.0, 1.0, 0.0, 1.0, 0.0, 1.0, 0.0, 1.0, 0.0, 1.0, 0.0, 1.0, 0.0, 1.0, 0.0, 1.0, 0.25, 1.0, 0.25, 1.0, 0.25, 1.0, 0.25, 1.0, 0.25, 1.0, 0.25, 1.0, 0.0, 1.0, 0.0, 1.0, 0.0, 1.0, 0.0, 1.0, 0.0, 1.0, 0.0, 1.0, 0.25, 1.0, 0.25, 1.0, 0.75, 1.0, 0.875, 1.0, 0.875, 1.0, 0.75, 1.0, 0.75, 1.0, 0.875, 1.0, 0.875, 1.0, 0.75, 1.0])
me_plane_002.update()

# ---- objects
ob_house_floor1 = bpy.data.objects.new('House_Floor1', me_plane)
ob_cube = bpy.data.objects.new('Cube', me_cube_001)
ob_cube_002 = bpy.data.objects.new('Cube.002', me_cube_003)
ob_house_floor2 = bpy.data.objects.new('House_Floor2', me_plane_001)
ob_cube_001 = bpy.data.objects.new('Cube.001', me_cube_004)
ob_cube_003 = bpy.data.objects.new('Cube.003', me_cube_005)
ob_house_attic = bpy.data.objects.new('house_attic', me_plane_003)
ob_house_roof1 = bpy.data.objects.new('House_Roof1', me_plane_004)
ob_house_floor1_internalwalls = bpy.data.objects.new('House_Floor1_internalwalls', me_plane_002)

# ---- transforms, parenting, visibility, modifiers, constraints
ob_house_floor1.location = (0.0, 0.0, 0.0)
ob_cube.location = (3.098, 12.06, 0.9941)
ob_cube.scale = (1.0, 0.8701, 1.0)
ob_cube_002.location = (2.39, 12.09, 0.9941)
ob_cube_002.scale = (1.0, 0.8701, 1.0)
_m = ob_cube_002.modifiers.new('Array', 'ARRAY')
_m.count = 9
_m.relative_offset_displace = (-1.0, 0.0, 1.0)
ob_house_floor2.location = (0.0, 0.0, 4.482)
ob_cube_001.location = (1.812, 6.646, 5.495)
ob_cube_003.location = (-1.381, 14.46, 5.45)
ob_cube_003.rotation_euler = (0.0, -0.0, 3.142)
ob_cube_003.scale = (1.0, 0.8701, 1.0)
ob_house_attic.location = (0.0, 0.0, 8.641)
ob_house_roof1.location = (0.0, 0.0, 0.0)
ob_house_floor1_internalwalls.location = (0.0, 0.0, 0.0)

# ---- collection membership
col_collection.objects.link(ob_house_floor1)
col_collection.objects.link(ob_cube)
col_collection.objects.link(ob_cube_002)
col_collection.objects.link(ob_house_floor2)
col_collection.objects.link(ob_cube_001)
col_collection.objects.link(ob_cube_003)
col_collection.objects.link(ob_house_attic)
col_collection.objects.link(ob_house_roof1)
col_collection.objects.link(ob_house_floor1_internalwalls)

# ---- scene / render settings (as saved in the file)
scene.frame_start = 1; scene.frame_end = 250; scene.frame_set(1)
scene.render.engine = 'BLENDER_EEVEE_NEXT'
bpy.context.view_layer.update()

# ---- added for rendering (the .blend has no active camera and no usable light): camera, sun
cam_auto = bpy.data.cameras.new('AutoCamera')
cam_auto.lens = 50.0
cam_auto.sensor_width = 36.0
cam_auto.clip_end = 1000.0
ob_auto_camera = bpy.data.objects.new('AutoCamera', cam_auto)
scene.collection.objects.link(ob_auto_camera)
ob_auto_camera.location = (34.8647, -28.3915, 32.3451)
ob_auto_camera.rotation_euler = (1.09748, -7.21219e-08, 0.694738)
scene.camera = ob_auto_camera
light_auto_sun = bpy.data.lights.new('AutoSun', 'SUN')
light_auto_sun.energy = 3.0
light_auto_sun.angle = 0.0523599
ob_auto_sun = bpy.data.objects.new('AutoSun', light_auto_sun)
scene.collection.objects.link(ob_auto_sun)
ob_auto_sun.rotation_euler = (0.872665, 0.174533, 0.523599)
bpy.context.view_layer.update()
